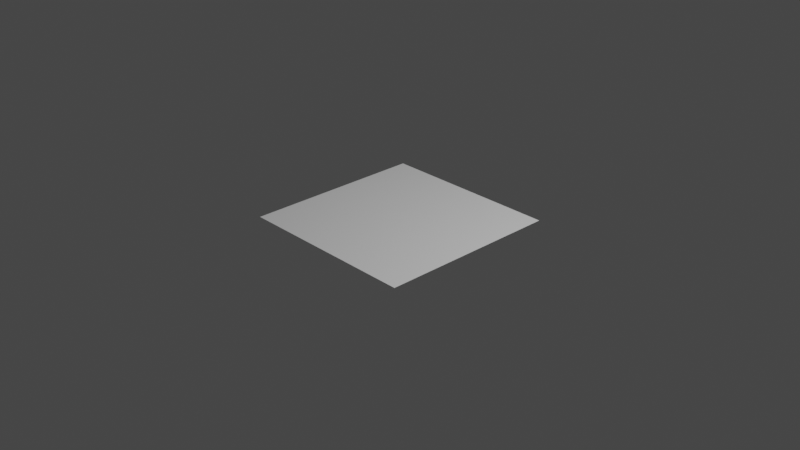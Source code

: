 # Source: ezpz.blend  (saved by Blender 3.5.10; exported with 4.5.12 LTS)
import bpy
from mathutils import Matrix  # noqa: F401  (used for matrix-valued properties, if any)

bpy.ops.wm.read_factory_settings(use_empty=True)
scene = bpy.context.scene
scene.name = 'Scene'

# ---- collections
col_collection = bpy.data.collections.new('Collection'); scene.collection.children.link(col_collection)

# ---- world
world_world = bpy.data.worlds.new('World'); scene.world = world_world
world_world.use_nodes = True; world_world.node_tree.nodes.clear()
_N = world_world.node_tree.nodes; _L = world_world.node_tree.links
n0 = _N.new('ShaderNodeOutputWorld'); n0.name = 'World Output'; n0.location = (300, 300)
n1 = _N.new('ShaderNodeBackground'); n1.name = 'Background'; n1.location = (10, 300)
n1.inputs[0].default_value = (0.05088, 0.05088, 0.05088, 1.0)
_L.new(n1.outputs[0], n0.inputs[0])
n0.is_active_output = True
world_world.color = (0.05088, 0.05088, 0.05088)
world_world.use_sun_shadow = False
world_world.sun_shadow_jitter_overblur = 0.0

# ---- cameras
cam_camera = bpy.data.cameras.new('Camera')
cam_camera.clip_end = 100.0
cam_camera.ortho_scale = 7.314

# ---- lights
light_light = bpy.data.lights.new('Light', 'POINT')
light_light.transmission_factor = 0.0
light_light.energy = 1000.0
light_light.shadow_soft_size = 0.1
light_light.shadow_maximum_resolution = 0.006
light_light.use_absolute_resolution = True

# ---- meshes
me_plane_004 = bpy.data.meshes.new('Plane.004')
me_plane_004.from_pydata([(-1.0, -1.0, 0.0), (1.0, -1.0, 0.0), (-1.0, 1.0, 0.0), (1.0, 1.0, 0.0), (-1.0, 0.0, 0.0), (0.0, -1.0, 0.0), (1.0, 0.0, 0.0), (0.0, 1.0, 0.0), (0.0, 0.0, 0.0), (-1.0, -0.5, 0.0), (0.5, -1.0, 0.0), (1.0, 0.5, 0.0), (-0.5, 1.0, 0.0), (-1.0, 0.5, 0.0), (-0.5, -1.0, 0.0), (1.0, -0.5, 0.0), (0.5, 1.0, 0.0), (0.0, 0.5, 0.0), (0.0, -0.5, 0.0), (-0.5, 0.0, 0.0), (0.5, 0.0, 0.0), (0.5, -0.5, 0.0), (-0.5, -0.5, 0.0), (-0.5, 0.5, 0.0), (0.5, 0.5, 0.0), (-1.0, -0.75, 0.0), (0.75, -1.0, 0.0), (1.0, 0.75, 0.0), (-0.75, 1.0, 0.0), (-1.0, 0.25, 0.0), (-0.25, -1.0, 0.0), (1.0, -0.25, 0.0), (0.25, 1.0, 0.0), (0.0, 0.75, 0.0), (0.0, -0.25, 0.0), (-0.75, 0.0, 0.0), (0.25, 0.0, 0.0), (-1.0, -0.25, 0.0), (0.25, -1.0, 0.0), (1.0, 0.25, 0.0), (-0.25, 1.0, 0.0), (-1.0, 0.75, 0.0), (-0.75, -1.0, 0.0), (1.0, -0.75, 0.0), (0.75, 1.0, 0.0), (0.0, 0.25, 0.0), (0.0, -0.75, 0.0), (-0.25, 0.0, 0.0), (0.75, 0.0, 0.0), (0.5, -0.25, 0.0), (0.5, -0.75, 0.0), (0.25, -0.5, 0.0), (0.75, -0.5, 0.0), (-0.5, -0.25, 0.0), (-0.5, -0.75, 0.0), (-0.75, -0.5, 0.0), (-0.25, -0.5, 0.0), (-0.5, 0.75, 0.0), (-0.5, 0.25, 0.0), (-0.75, 0.5, 0.0), (-0.25, 0.5, 0.0), (0.5, 0.75, 0.0), (0.5, 0.25, 0.0), (0.25, 0.5, 0.0), (0.75, 0.5, 0.0), (0.75, 0.25, 0.0), (0.25, 0.25, 0.0), (0.25, 0.75, 0.0), (-0.25, 0.25, 0.0), (-0.75, 0.25, 0.0), (-0.75, 0.75, 0.0), (-0.25, -0.75, 0.0), (-0.75, -0.75, 0.0), (-0.75, -0.25, 0.0), (0.75, -0.75, 0.0), (0.25, -0.75, 0.0), (0.25, -0.25, 0.0), (0.75, -0.25, 0.0), (-0.25, -0.25, 0.0), (-0.25, 0.75, 0.0), (0.75, 0.75, 0.0), (-1.0, -0.875, 0.0), (0.875, -1.0, 0.0), (1.0, 0.875, 0.0), (-0.875, 1.0, 0.0), (-1.0, 0.125, 0.0), (-0.125, -1.0, 0.0), (1.0, -0.125, 0.0), (0.125, 1.0, 0.0), (0.0, 0.875, 0.0), (0.0, -0.125, 0.0), (-0.875, 0.0, 0.0), (0.125, 0.0, 0.0), (-1.0, -0.375, 0.0), (0.375, -1.0, 0.0), (1.0, 0.375, 0.0), (-0.375, 1.0, 0.0), (-1.0, 0.625, 0.0), (-0.625, -1.0, 0.0), (1.0, -0.625, 0.0), (0.625, 1.0, 0.0), (0.0, 0.375, 0.0), (0.0, -0.625, 0.0), (-0.375, 0.0, 0.0), (0.625, 0.0, 0.0), (0.5, -0.125, 0.0), (0.5, -0.625, 0.0), (0.125, -0.5, 0.0), (0.625, -0.5, 0.0), (-0.5, -0.125, 0.0), (-0.5, -0.625, 0.0), (-0.875, -0.5, 0.0), (-0.375, -0.5, 0.0), (-0.5, 0.875, 0.0), (-0.5, 0.375, 0.0), (-0.875, 0.5, 0.0), (-0.375, 0.5, 0.0), (0.5, 0.875, 0.0), (0.5, 0.375, 0.0), (0.125, 0.5, 0.0), (0.625, 0.5, 0.0), (-1.0, -0.625, 0.0), (0.625, -1.0, 0.0), (1.0, 0.625, 0.0), (-0.625, 1.0, 0.0), (-1.0, 0.375, 0.0), (-0.375, -1.0, 0.0), (1.0, -0.375, 0.0), (0.375, 1.0, 0.0), (0.0, 0.625, 0.0), (0.0, -0.375, 0.0), (-0.625, 0.0, 0.0), (0.375, 0.0, 0.0), (-1.0, -0.125, 0.0), (0.125, -1.0, 0.0), (1.0, 0.125, 0.0), (-0.125, 1.0, 0.0), (-1.0, 0.875, 0.0), (-0.875, -1.0, 0.0), (1.0, -0.875, 0.0), (0.875, 1.0, 0.0), (0.0, 0.125, 0.0), (0.0, -0.875, 0.0), (-0.125, 0.0, 0.0), (0.875, 0.0, 0.0), (0.5, -0.375, 0.0), (0.5, -0.875, 0.0), (0.375, -0.5, 0.0), (0.875, -0.5, 0.0), (-0.5, -0.375, 0.0), (-0.5, -0.875, 0.0), (-0.625, -0.5, 0.0), (-0.125, -0.5, 0.0), (-0.5, 0.625, 0.0), (-0.5, 0.125, 0.0), (-0.625, 0.5, 0.0), (-0.125, 0.5, 0.0), (0.5, 0.625, 0.0), (0.5, 0.125, 0.0), (0.375, 0.5, 0.0), (0.875, 0.5, 0.0), (0.75, 0.375, 0.0), (0.75, 0.125, 0.0), (0.625, 0.25, 0.0), (0.875, 0.25, 0.0), (0.25, 0.375, 0.0), (0.25, 0.125, 0.0), (0.125, 0.25, 0.0), (0.375, 0.25, 0.0), (0.25, 0.875, 0.0), (0.25, 0.625, 0.0), (0.125, 0.75, 0.0), (0.375, 0.75, 0.0), (-0.25, 0.375, 0.0), (-0.25, 0.125, 0.0), (-0.375, 0.25, 0.0), (-0.125, 0.25, 0.0), (-0.75, 0.375, 0.0), (-0.75, 0.125, 0.0), (-0.875, 0.25, 0.0), (-0.625, 0.25, 0.0), (-0.75, 0.875, 0.0), (-0.75, 0.625, 0.0), (-0.875, 0.75, 0.0), (-0.625, 0.75, 0.0), (-0.25, -0.625, 0.0), (-0.25, -0.875, 0.0), (-0.375, -0.75, 0.0), (-0.125, -0.75, 0.0), (-0.75, -0.625, 0.0), (-0.75, -0.875, 0.0), (-0.875, -0.75, 0.0), (-0.625, -0.75, 0.0), (-0.75, -0.125, 0.0), (-0.75, -0.375, 0.0), (-0.875, -0.25, 0.0), (-0.625, -0.25, 0.0), (0.75, -0.625, 0.0), (0.75, -0.875, 0.0), (0.625, -0.75, 0.0), (0.875, -0.75, 0.0), (0.25, -0.625, 0.0), (0.25, -0.875, 0.0), (0.125, -0.75, 0.0), (0.375, -0.75, 0.0), (0.25, -0.125, 0.0), (0.25, -0.375, 0.0), (0.125, -0.25, 0.0), (0.375, -0.25, 0.0), (0.75, -0.125, 0.0), (0.75, -0.375, 0.0), (0.625, -0.25, 0.0), (0.875, -0.25, 0.0), (-0.25, -0.125, 0.0), (-0.25, -0.375, 0.0), (-0.375, -0.25, 0.0), (-0.125, -0.25, 0.0), (-0.25, 0.875, 0.0), (-0.25, 0.625, 0.0), (-0.375, 0.75, 0.0), (-0.125, 0.75, 0.0), (0.75, 0.875, 0.0), (0.75, 0.625, 0.0), (0.625, 0.75, 0.0), (0.875, 0.75, 0.0), (0.875, 0.625, 0.0), (0.625, 0.625, 0.0), (0.625, 0.875, 0.0), (-0.125, 0.625, 0.0), (-0.375, 0.625, 0.0), (-0.375, 0.875, 0.0), (-0.125, -0.375, 0.0), (-0.375, -0.375, 0.0), (-0.375, -0.125, 0.0), (0.875, -0.375, 0.0), (0.625, -0.375, 0.0), (0.625, -0.125, 0.0), (0.375, -0.375, 0.0), (0.125, -0.375, 0.0), (0.125, -0.125, 0.0), (0.375, -0.875, 0.0), (0.125, -0.875, 0.0), (0.125, -0.625, 0.0), (0.875, -0.875, 0.0), (0.625, -0.875, 0.0), (0.625, -0.625, 0.0), (-0.625, -0.375, 0.0), (-0.875, -0.375, 0.0), (-0.875, -0.125, 0.0), (-0.625, -0.875, 0.0), (-0.875, -0.875, 0.0), (-0.875, -0.625, 0.0), (-0.125, -0.875, 0.0), (-0.375, -0.875, 0.0), (-0.375, -0.625, 0.0), (-0.625, 0.625, 0.0), (-0.875, 0.625, 0.0), (-0.875, 0.875, 0.0), (-0.625, 0.125, 0.0), (-0.875, 0.125, 0.0), (-0.875, 0.375, 0.0), (-0.125, 0.125, 0.0), (-0.375, 0.125, 0.0), (-0.375, 0.375, 0.0), (0.375, 0.625, 0.0), (0.125, 0.625, 0.0), (0.125, 0.875, 0.0), (0.375, 0.125, 0.0), (0.125, 0.125, 0.0), (0.125, 0.375, 0.0), (0.875, 0.125, 0.0), (0.625, 0.125, 0.0), (0.625, 0.375, 0.0), (0.875, 0.375, 0.0), (0.375, 0.375, 0.0), (0.375, 0.875, 0.0), (-0.125, 0.375, 0.0), (-0.625, 0.375, 0.0), (-0.625, 0.875, 0.0), (-0.125, -0.625, 0.0), (-0.625, -0.625, 0.0), (-0.625, -0.125, 0.0), (0.875, -0.625, 0.0), (0.375, -0.625, 0.0), (0.375, -0.125, 0.0), (0.875, -0.125, 0.0), (-0.125, -0.125, 0.0), (-0.125, 0.875, 0.0), (0.875, 0.875, 0.0), (0.9375, 0.9375, 0.0), (-0.0625, 0.9375, 0.0), (-0.0625, -0.0625, 0.0), (0.9375, -0.0625, 0.0), (0.4375, -0.0625, 0.0), (0.4375, -0.5625, 0.0), (0.9375, -0.5625, 0.0), (-0.5625, -0.0625, 0.0), (-0.5625, -0.5625, 0.0), (-0.0625, -0.5625, 0.0), (-0.5625, 0.9375, 0.0), (-0.5625, 0.4375, 0.0), (-0.0625, 0.4375, 0.0), (0.4375, 0.9375, 0.0), (0.4375, 0.4375, 0.0), (0.9375, 0.4375, 0.0), (0.6875, 0.4375, 0.0), (0.6875, 0.1875, 0.0), (0.9375, 0.1875, 0.0), (0.1875, 0.4375, 0.0), (0.1875, 0.1875, 0.0), (0.4375, 0.1875, 0.0), (0.1875, 0.9375, 0.0), (0.1875, 0.6875, 0.0), (0.4375, 0.6875, 0.0), (-0.3125, 0.4375, 0.0), (-0.3125, 0.1875, 0.0), (-0.0625, 0.1875, 0.0), (-0.8125, 0.4375, 0.0), (-0.8125, 0.1875, 0.0), (-0.5625, 0.1875, 0.0), (-0.8125, 0.9375, 0.0), (-0.8125, 0.6875, 0.0), (-0.5625, 0.6875, 0.0), (-0.3125, -0.5625, 0.0), (-0.3125, -0.8125, 0.0), (-0.0625, -0.8125, 0.0), (-0.8125, -0.5625, 0.0), (-0.8125, -0.8125, 0.0), (-0.5625, -0.8125, 0.0), (-0.8125, -0.0625, 0.0), (-0.8125, -0.3125, 0.0), (-0.5625, -0.3125, 0.0), (0.6875, -0.5625, 0.0), (0.6875, -0.8125, 0.0), (0.9375, -0.8125, 0.0), (0.1875, -0.5625, 0.0), (0.1875, -0.8125, 0.0), (0.4375, -0.8125, 0.0), (0.1875, -0.0625, 0.0), (0.1875, -0.3125, 0.0), (0.4375, -0.3125, 0.0), (0.6875, -0.0625, 0.0), (0.6875, -0.3125, 0.0), (0.9375, -0.3125, 0.0), (-0.3125, -0.0625, 0.0), (-0.3125, -0.3125, 0.0), (-0.0625, -0.3125, 0.0), (-0.3125, 0.9375, 0.0), (-0.3125, 0.6875, 0.0), (-0.0625, 0.6875, 0.0), (0.6875, 0.9375, 0.0), (0.6875, 0.6875, 0.0), (0.9375, 0.6875, 0.0), (0.8125, 0.6875, 0.0), (0.8125, 0.5625, 0.0), (0.9375, 0.5625, 0.0), (0.5625, 0.6875, 0.0), (0.5625, 0.5625, 0.0), (0.6875, 0.5625, 0.0), (0.5625, 0.9375, 0.0), (0.5625, 0.8125, 0.0), (0.6875, 0.8125, 0.0), (-0.1875, 0.6875, 0.0), (-0.1875, 0.5625, 0.0), (-0.0625, 0.5625, 0.0), (-0.4375, 0.6875, 0.0), (-0.4375, 0.5625, 0.0), (-0.3125, 0.5625, 0.0), (-0.4375, 0.9375, 0.0), (-0.4375, 0.8125, 0.0), (-0.3125, 0.8125, 0.0), (-0.1875, -0.3125, 0.0), (-0.1875, -0.4375, 0.0), (-0.0625, -0.4375, 0.0), (-0.4375, -0.3125, 0.0), (-0.4375, -0.4375, 0.0), (-0.3125, -0.4375, 0.0), (-0.4375, -0.0625, 0.0), (-0.4375, -0.1875, 0.0), (-0.3125, -0.1875, 0.0), (0.8125, -0.3125, 0.0), (0.8125, -0.4375, 0.0), (0.9375, -0.4375, 0.0), (0.5625, -0.3125, 0.0), (0.5625, -0.4375, 0.0), (0.6875, -0.4375, 0.0), (0.5625, -0.0625, 0.0), (0.5625, -0.1875, 0.0), (0.6875, -0.1875, 0.0), (0.3125, -0.3125, 0.0), (0.3125, -0.4375, 0.0), (0.4375, -0.4375, 0.0), (0.0625, -0.3125, 0.0), (0.0625, -0.4375, 0.0), (0.1875, -0.4375, 0.0), (0.0625, -0.0625, 0.0), (0.0625, -0.1875, 0.0), (0.1875, -0.1875, 0.0), (0.3125, -0.8125, 0.0), (0.3125, -0.9375, 0.0), (0.4375, -0.9375, 0.0), (0.0625, -0.8125, 0.0), (0.0625, -0.9375, 0.0), (0.1875, -0.9375, 0.0), (0.0625, -0.5625, 0.0), (0.0625, -0.6875, 0.0), (0.1875, -0.6875, 0.0), (0.8125, -0.8125, 0.0), (0.8125, -0.9375, 0.0), (0.9375, -0.9375, 0.0), (0.5625, -0.8125, 0.0), (0.5625, -0.9375, 0.0), (0.6875, -0.9375, 0.0), (0.5625, -0.5625, 0.0), (0.5625, -0.6875, 0.0), (0.6875, -0.6875, 0.0), (-0.6875, -0.3125, 0.0), (-0.6875, -0.4375, 0.0), (-0.5625, -0.4375, 0.0), (-0.9375, -0.3125, 0.0), (-0.9375, -0.4375, 0.0), (-0.8125, -0.4375, 0.0), (-0.9375, -0.0625, 0.0), (-0.9375, -0.1875, 0.0), (-0.8125, -0.1875, 0.0), (-0.6875, -0.8125, 0.0), (-0.6875, -0.9375, 0.0), (-0.5625, -0.9375, 0.0), (-0.9375, -0.8125, 0.0), (-0.9375, -0.9375, 0.0), (-0.8125, -0.9375, 0.0), (-0.9375, -0.5625, 0.0), (-0.9375, -0.6875, 0.0), (-0.8125, -0.6875, 0.0), (-0.1875, -0.8125, 0.0), (-0.1875, -0.9375, 0.0), (-0.0625, -0.9375, 0.0), (-0.4375, -0.8125, 0.0), (-0.4375, -0.9375, 0.0), (-0.3125, -0.9375, 0.0), (-0.4375, -0.5625, 0.0), (-0.4375, -0.6875, 0.0), (-0.3125, -0.6875, 0.0), (-0.6875, 0.6875, 0.0), (-0.6875, 0.5625, 0.0), (-0.5625, 0.5625, 0.0), (-0.9375, 0.6875, 0.0), (-0.9375, 0.5625, 0.0), (-0.8125, 0.5625, 0.0), (-0.9375, 0.9375, 0.0), (-0.9375, 0.8125, 0.0), (-0.8125, 0.8125, 0.0), (-0.6875, 0.1875, 0.0), (-0.6875, 0.0625, 0.0), (-0.5625, 0.0625, 0.0), (-0.9375, 0.1875, 0.0), (-0.9375, 0.0625, 0.0), (-0.8125, 0.0625, 0.0), (-0.9375, 0.4375, 0.0), (-0.9375, 0.3125, 0.0), (-0.8125, 0.3125, 0.0), (-0.1875, 0.1875, 0.0), (-0.1875, 0.0625, 0.0), (-0.0625, 0.0625, 0.0), (-0.4375, 0.1875, 0.0), (-0.4375, 0.0625, 0.0), (-0.3125, 0.0625, 0.0), (-0.4375, 0.4375, 0.0), (-0.4375, 0.3125, 0.0), (-0.3125, 0.3125, 0.0), (0.3125, 0.6875, 0.0), (0.3125, 0.5625, 0.0), (0.4375, 0.5625, 0.0), (0.0625, 0.6875, 0.0), (0.0625, 0.5625, 0.0), (0.1875, 0.5625, 0.0), (0.0625, 0.9375, 0.0), (0.0625, 0.8125, 0.0), (0.1875, 0.8125, 0.0), (0.3125, 0.1875, 0.0), (0.3125, 0.0625, 0.0), (0.4375, 0.0625, 0.0), (0.0625, 0.1875, 0.0), (0.0625, 0.0625, 0.0), (0.1875, 0.0625, 0.0), (0.0625, 0.4375, 0.0), (0.0625, 0.3125, 0.0), (0.1875, 0.3125, 0.0), (0.8125, 0.1875, 0.0), (0.8125, 0.0625, 0.0), (0.9375, 0.0625, 0.0), (0.5625, 0.1875, 0.0), (0.5625, 0.0625, 0.0), (0.6875, 0.0625, 0.0), (0.5625, 0.4375, 0.0), (0.5625, 0.3125, 0.0), (0.6875, 0.3125, 0.0), (0.8125, 0.4375, 0.0), (0.8125, 0.3125, 0.0), (0.9375, 0.3125, 0.0), (0.3125, 0.4375, 0.0), (0.3125, 0.3125, 0.0), (0.4375, 0.3125, 0.0), (0.3125, 0.9375, 0.0), (0.3125, 0.8125, 0.0), (0.4375, 0.8125, 0.0), (-0.1875, 0.4375, 0.0), (-0.1875, 0.3125, 0.0), (-0.0625, 0.3125, 0.0), (-0.6875, 0.4375, 0.0), (-0.6875, 0.3125, 0.0), (-0.5625, 0.3125, 0.0), (-0.6875, 0.9375, 0.0), (-0.6875, 0.8125, 0.0), (-0.5625, 0.8125, 0.0), (-0.1875, -0.5625, 0.0), (-0.1875, -0.6875, 0.0), (-0.0625, -0.6875, 0.0), (-0.6875, -0.5625, 0.0), (-0.6875, -0.6875, 0.0), (-0.5625, -0.6875, 0.0), (-0.6875, -0.0625, 0.0), (-0.6875, -0.1875, 0.0), (-0.5625, -0.1875, 0.0), (0.8125, -0.5625, 0.0), (0.8125, -0.6875, 0.0), (0.9375, -0.6875, 0.0), (0.3125, -0.5625, 0.0), (0.3125, -0.6875, 0.0), (0.4375, -0.6875, 0.0), (0.3125, -0.0625, 0.0), (0.3125, -0.1875, 0.0), (0.4375, -0.1875, 0.0), (0.8125, -0.0625, 0.0), (0.8125, -0.1875, 0.0), (0.9375, -0.1875, 0.0), (-0.1875, -0.0625, 0.0), (-0.1875, -0.1875, 0.0), (-0.0625, -0.1875, 0.0), (-0.1875, 0.9375, 0.0), (-0.1875, 0.8125, 0.0), (-0.0625, 0.8125, 0.0), (0.8125, 0.9375, 0.0), (0.8125, 0.8125, 0.0), (0.9375, 0.8125, 0.0)], [], [(287, 89, 290), (286, 90, 291), (285, 87, 292), (284, 105, 293), (283, 106, 294), (282, 99, 295), (281, 109, 296), (280, 110, 297), (279, 102, 298), (278, 113, 299), (277, 114, 300), (276, 101, 301), (275, 117, 302), (274, 118, 303), (273, 95, 304), (272, 161, 305), (271, 162, 306), (270, 135, 307), (269, 165, 308), (268, 166, 309), (267, 158, 310), (266, 169, 311), (265, 170, 312), (264, 157, 313), (263, 173, 314), (262, 174, 315), (261, 141, 316), (260, 177, 317), (259, 178, 318), (258, 154, 319), (257, 181, 320), (256, 182, 321), (255, 153, 322), (254, 185, 323), (253, 186, 324), (252, 142, 325), (251, 189, 326), (250, 190, 327), (249, 150, 328), (248, 193, 329), (247, 194, 330), (246, 149, 331), (245, 197, 332), (244, 198, 333), (243, 139, 334), (242, 201, 335), (241, 202, 336), (240, 146, 337), (239, 205, 338), (238, 206, 339), (237, 145, 340), (236, 209, 341), (235, 210, 342), (234, 127, 343), (233, 213, 344), (232, 214, 345), (231, 130, 346), (230, 217, 347), (229, 218, 348), (228, 129, 349), (227, 221, 350), (226, 222, 351), (225, 123, 352), (222, 225, 353), (64, 160, 354), (160, 11, 355), (157, 226, 356), (24, 120, 357), (120, 64, 358), (117, 227, 359), (61, 223, 360), (223, 80, 361), (218, 228, 362), (60, 156, 363), (156, 17, 364), (153, 229, 365), (23, 116, 366), (116, 60, 367), (113, 230, 368), (57, 219, 369), (219, 79, 370), (214, 231, 371), (56, 152, 372), (152, 18, 373), (149, 232, 374), (22, 112, 375), (112, 56, 376), (109, 233, 377), (53, 215, 378), (215, 78, 379), (210, 234, 380), (52, 148, 381), (148, 15, 382), (145, 235, 383), (21, 108, 384), (108, 52, 385), (105, 236, 386), (49, 211, 387), (211, 77, 388), (206, 237, 389), (51, 147, 390), (147, 21, 391), (130, 238, 392), (18, 107, 393), (107, 51, 394), (90, 239, 395), (34, 207, 396), (207, 76, 397), (202, 240, 398), (38, 94, 399), (94, 10, 400), (142, 241, 401), (5, 134, 402), (134, 38, 403), (102, 242, 404), (46, 203, 405), (203, 75, 406), (198, 243, 407), (26, 82, 408), (82, 1, 409), (146, 244, 410), (10, 122, 411), (122, 26, 412), (106, 245, 413), (50, 199, 414), (199, 74, 415), (194, 246, 416), (55, 151, 417), (151, 22, 418), (93, 247, 419), (9, 111, 420), (111, 55, 421), (133, 248, 422), (37, 195, 423), (195, 73, 424), (190, 249, 425), (42, 98, 426), (98, 14, 427), (81, 250, 428), (0, 138, 429), (138, 42, 430), (121, 251, 431), (25, 191, 432), (191, 72, 433), (186, 252, 434), (30, 86, 435), (86, 5, 436), (150, 253, 437), (14, 126, 438), (126, 30, 439), (110, 254, 440), (54, 187, 441), (187, 71, 442), (182, 255, 443), (59, 155, 444), (155, 23, 445), (97, 256, 446), (13, 115, 447), (115, 59, 448), (137, 257, 449), (41, 183, 450), (183, 70, 451), (178, 258, 452), (35, 131, 453), (131, 19, 454), (85, 259, 455), (4, 91, 456), (91, 35, 457), (125, 260, 458), (29, 179, 459), (179, 69, 460), (174, 261, 461), (47, 143, 462), (143, 8, 463), (154, 262, 464), (19, 103, 465), (103, 47, 466), (114, 263, 467), (58, 175, 468), (175, 68, 469), (170, 264, 470), (63, 159, 471), (159, 24, 472), (129, 265, 473), (17, 119, 474), (119, 63, 475), (89, 266, 476), (33, 171, 477), (171, 67, 478), (166, 267, 479), (36, 132, 480), (132, 20, 481), (141, 268, 482), (8, 92, 483), (92, 36, 484), (101, 269, 485), (45, 167, 486), (167, 66, 487), (162, 270, 488), (48, 144, 489), (144, 6, 490), (158, 271, 491), (20, 104, 492), (104, 48, 493), (118, 272, 494), (62, 163, 495), (163, 65, 496), (161, 273, 497), (65, 164, 498), (164, 39, 499), (165, 274, 500), (66, 168, 501), (168, 62, 502), (169, 275, 503), (67, 172, 504), (172, 61, 505), (173, 276, 506), (68, 176, 507), (176, 45, 508), (177, 277, 509), (69, 180, 510), (180, 58, 511), (181, 278, 512), (70, 184, 513), (184, 57, 514), (185, 279, 515), (71, 188, 516), (188, 46, 517), (189, 280, 518), (72, 192, 519), (192, 54, 520), (193, 281, 521), (73, 196, 522), (196, 53, 523), (197, 282, 524), (74, 200, 525), (200, 43, 526), (201, 283, 527), (75, 204, 528), (204, 50, 529), (205, 284, 530), (76, 208, 531), (208, 49, 532), (209, 285, 533), (77, 212, 534), (212, 31, 535), (213, 286, 536), (78, 216, 537), (216, 34, 538), (217, 287, 539), (79, 220, 540), (220, 33, 541), (221, 288, 542), (80, 224, 543), (224, 27, 544), (288, 83, 289), (83, 3, 289), (3, 140, 289), (140, 288, 289), (89, 7, 290), (7, 136, 290), (136, 287, 290), (90, 8, 291), (8, 143, 291), (143, 286, 291), (87, 6, 292), (6, 144, 292), (144, 285, 292), (105, 20, 293), (20, 132, 293), (132, 284, 293), (106, 21, 294), (21, 147, 294), (147, 283, 294), (99, 15, 295), (15, 148, 295), (148, 282, 295), (109, 19, 296), (19, 131, 296), (131, 281, 296), (110, 22, 297), (22, 151, 297), (151, 280, 297), (102, 18, 298), (18, 152, 298), (152, 279, 298), (113, 12, 299), (12, 124, 299), (124, 278, 299), (114, 23, 300), (23, 155, 300), (155, 277, 300), (101, 17, 301), (17, 156, 301), (156, 276, 301), (117, 16, 302), (16, 128, 302), (128, 275, 302), (118, 24, 303), (24, 159, 303), (159, 274, 303), (95, 11, 304), (11, 160, 304), (160, 273, 304), (161, 64, 305), (64, 120, 305), (120, 272, 305), (162, 65, 306), (65, 163, 306), (163, 271, 306), (135, 39, 307), (39, 164, 307), (164, 270, 307), (165, 63, 308), (63, 119, 308), (119, 269, 308), (166, 66, 309), (66, 167, 309), (167, 268, 309), (158, 62, 310), (62, 168, 310), (168, 267, 310), (169, 32, 311), (32, 88, 311), (88, 266, 311), (170, 67, 312), (67, 171, 312), (171, 265, 312), (157, 61, 313), (61, 172, 313), (172, 264, 313), (173, 60, 314), (60, 116, 314), (116, 263, 314), (174, 68, 315), (68, 175, 315), (175, 262, 315), (141, 45, 316), (45, 176, 316), (176, 261, 316), (177, 59, 317), (59, 115, 317), (115, 260, 317), (178, 69, 318), (69, 179, 318), (179, 259, 318), (154, 58, 319), (58, 180, 319), (180, 258, 319), (181, 28, 320), (28, 84, 320), (84, 257, 320), (182, 70, 321), (70, 183, 321), (183, 256, 321), (153, 57, 322), (57, 184, 322), (184, 255, 322), (185, 56, 323), (56, 112, 323), (112, 254, 323), (186, 71, 324), (71, 187, 324), (187, 253, 324), (142, 46, 325), (46, 188, 325), (188, 252, 325), (189, 55, 326), (55, 111, 326), (111, 251, 326), (190, 72, 327), (72, 191, 327), (191, 250, 327), (150, 54, 328), (54, 192, 328), (192, 249, 328), (193, 35, 329), (35, 91, 329), (91, 248, 329), (194, 73, 330), (73, 195, 330), (195, 247, 330), (149, 53, 331), (53, 196, 331), (196, 246, 331), (197, 52, 332), (52, 108, 332), (108, 245, 332), (198, 74, 333), (74, 199, 333), (199, 244, 333), (139, 43, 334), (43, 200, 334), (200, 243, 334), (201, 51, 335), (51, 107, 335), (107, 242, 335), (202, 75, 336), (75, 203, 336), (203, 241, 336), (146, 50, 337), (50, 204, 337), (204, 240, 337), (205, 36, 338), (36, 92, 338), (92, 239, 338), (206, 76, 339), (76, 207, 339), (207, 238, 339), (145, 49, 340), (49, 208, 340), (208, 237, 340), (209, 48, 341), (48, 104, 341), (104, 236, 341), (210, 77, 342), (77, 211, 342), (211, 235, 342), (127, 31, 343), (31, 212, 343), (212, 234, 343), (213, 47, 344), (47, 103, 344), (103, 233, 344), (214, 78, 345), (78, 215, 345), (215, 232, 345), (130, 34, 346), (34, 216, 346), (216, 231, 346), (217, 40, 347), (40, 96, 347), (96, 230, 347), (218, 79, 348), (79, 219, 348), (219, 229, 348), (129, 33, 349), (33, 220, 349), (220, 228, 349), (221, 44, 350), (44, 100, 350), (100, 227, 350), (222, 80, 351), (80, 223, 351), (223, 226, 351), (123, 27, 352), (27, 224, 352), (224, 225, 352), (225, 224, 353), (224, 80, 353), (80, 222, 353), (160, 225, 354), (225, 222, 354), (222, 64, 354), (11, 123, 355), (123, 225, 355), (225, 160, 355), (226, 223, 356), (223, 61, 356), (61, 157, 356), (120, 226, 357), (226, 157, 357), (157, 24, 357), (64, 222, 358), (222, 226, 358), (226, 120, 358), (227, 100, 359), (100, 16, 359), (16, 117, 359), (223, 227, 360), (227, 117, 360), (117, 61, 360), (80, 221, 361), (221, 227, 361), (227, 223, 361), (228, 220, 362), (220, 79, 362), (79, 218, 362), (156, 228, 363), (228, 218, 363), (218, 60, 363), (17, 129, 364), (129, 228, 364), (228, 156, 364), (229, 219, 365), (219, 57, 365), (57, 153, 365), (116, 229, 366), (229, 153, 366), (153, 23, 366), (60, 218, 367), (218, 229, 367), (229, 116, 367), (230, 96, 368), (96, 12, 368), (12, 113, 368), (219, 230, 369), (230, 113, 369), (113, 57, 369), (79, 217, 370), (217, 230, 370), (230, 219, 370), (231, 216, 371), (216, 78, 371), (78, 214, 371), (152, 231, 372), (231, 214, 372), (214, 56, 372), (18, 130, 373), (130, 231, 373), (231, 152, 373), (232, 215, 374), (215, 53, 374), (53, 149, 374), (112, 232, 375), (232, 149, 375), (149, 22, 375), (56, 214, 376), (214, 232, 376), (232, 112, 376), (233, 103, 377), (103, 19, 377), (19, 109, 377), (215, 233, 378), (233, 109, 378), (109, 53, 378), (78, 213, 379), (213, 233, 379), (233, 215, 379), (234, 212, 380), (212, 77, 380), (77, 210, 380), (148, 234, 381), (234, 210, 381), (210, 52, 381), (15, 127, 382), (127, 234, 382), (234, 148, 382), (235, 211, 383), (211, 49, 383), (49, 145, 383), (108, 235, 384), (235, 145, 384), (145, 21, 384), (52, 210, 385), (210, 235, 385), (235, 108, 385), (236, 104, 386), (104, 20, 386), (20, 105, 386), (211, 236, 387), (236, 105, 387), (105, 49, 387), (77, 209, 388), (209, 236, 388), (236, 211, 388), (237, 208, 389), (208, 76, 389), (76, 206, 389), (147, 237, 390), (237, 206, 390), (206, 51, 390), (21, 145, 391), (145, 237, 391), (237, 147, 391), (238, 207, 392), (207, 34, 392), (34, 130, 392), (107, 238, 393), (238, 130, 393), (130, 18, 393), (51, 206, 394), (206, 238, 394), (238, 107, 394), (239, 92, 395), (92, 8, 395), (8, 90, 395), (207, 239, 396), (239, 90, 396), (90, 34, 396), (76, 205, 397), (205, 239, 397), (239, 207, 397), (240, 204, 398), (204, 75, 398), (75, 202, 398), (94, 240, 399), (240, 202, 399), (202, 38, 399), (10, 146, 400), (146, 240, 400), (240, 94, 400), (241, 203, 401), (203, 46, 401), (46, 142, 401), (134, 241, 402), (241, 142, 402), (142, 5, 402), (38, 202, 403), (202, 241, 403), (241, 134, 403), (242, 107, 404), (107, 18, 404), (18, 102, 404), (203, 242, 405), (242, 102, 405), (102, 46, 405), (75, 201, 406), (201, 242, 406), (242, 203, 406), (243, 200, 407), (200, 74, 407), (74, 198, 407), (82, 243, 408), (243, 198, 408), (198, 26, 408), (1, 139, 409), (139, 243, 409), (243, 82, 409), (244, 199, 410), (199, 50, 410), (50, 146, 410), (122, 244, 411), (244, 146, 411), (146, 10, 411), (26, 198, 412), (198, 244, 412), (244, 122, 412), (245, 108, 413), (108, 21, 413), (21, 106, 413), (199, 245, 414), (245, 106, 414), (106, 50, 414), (74, 197, 415), (197, 245, 415), (245, 199, 415), (246, 196, 416), (196, 73, 416), (73, 194, 416), (151, 246, 417), (246, 194, 417), (194, 55, 417), (22, 149, 418), (149, 246, 418), (246, 151, 418), (247, 195, 419), (195, 37, 419), (37, 93, 419), (111, 247, 420), (247, 93, 420), (93, 9, 420), (55, 194, 421), (194, 247, 421), (247, 111, 421), (248, 91, 422), (91, 4, 422), (4, 133, 422), (195, 248, 423), (248, 133, 423), (133, 37, 423), (73, 193, 424), (193, 248, 424), (248, 195, 424), (249, 192, 425), (192, 72, 425), (72, 190, 425), (98, 249, 426), (249, 190, 426), (190, 42, 426), (14, 150, 427), (150, 249, 427), (249, 98, 427), (250, 191, 428), (191, 25, 428), (25, 81, 428), (138, 250, 429), (250, 81, 429), (81, 0, 429), (42, 190, 430), (190, 250, 430), (250, 138, 430), (251, 111, 431), (111, 9, 431), (9, 121, 431), (191, 251, 432), (251, 121, 432), (121, 25, 432), (72, 189, 433), (189, 251, 433), (251, 191, 433), (252, 188, 434), (188, 71, 434), (71, 186, 434), (86, 252, 435), (252, 186, 435), (186, 30, 435), (5, 142, 436), (142, 252, 436), (252, 86, 436), (253, 187, 437), (187, 54, 437), (54, 150, 437), (126, 253, 438), (253, 150, 438), (150, 14, 438), (30, 186, 439), (186, 253, 439), (253, 126, 439), (254, 112, 440), (112, 22, 440), (22, 110, 440), (187, 254, 441), (254, 110, 441), (110, 54, 441), (71, 185, 442), (185, 254, 442), (254, 187, 442), (255, 184, 443), (184, 70, 443), (70, 182, 443), (155, 255, 444), (255, 182, 444), (182, 59, 444), (23, 153, 445), (153, 255, 445), (255, 155, 445), (256, 183, 446), (183, 41, 446), (41, 97, 446), (115, 256, 447), (256, 97, 447), (97, 13, 447), (59, 182, 448), (182, 256, 448), (256, 115, 448), (257, 84, 449), (84, 2, 449), (2, 137, 449), (183, 257, 450), (257, 137, 450), (137, 41, 450), (70, 181, 451), (181, 257, 451), (257, 183, 451), (258, 180, 452), (180, 69, 452), (69, 178, 452), (131, 258, 453), (258, 178, 453), (178, 35, 453), (19, 154, 454), (154, 258, 454), (258, 131, 454), (259, 179, 455), (179, 29, 455), (29, 85, 455), (91, 259, 456), (259, 85, 456), (85, 4, 456), (35, 178, 457), (178, 259, 457), (259, 91, 457), (260, 115, 458), (115, 13, 458), (13, 125, 458), (179, 260, 459), (260, 125, 459), (125, 29, 459), (69, 177, 460), (177, 260, 460), (260, 179, 460), (261, 176, 461), (176, 68, 461), (68, 174, 461), (143, 261, 462), (261, 174, 462), (174, 47, 462), (8, 141, 463), (141, 261, 463), (261, 143, 463), (262, 175, 464), (175, 58, 464), (58, 154, 464), (103, 262, 465), (262, 154, 465), (154, 19, 465), (47, 174, 466), (174, 262, 466), (262, 103, 466), (263, 116, 467), (116, 23, 467), (23, 114, 467), (175, 263, 468), (263, 114, 468), (114, 58, 468), (68, 173, 469), (173, 263, 469), (263, 175, 469), (264, 172, 470), (172, 67, 470), (67, 170, 470), (159, 264, 471), (264, 170, 471), (170, 63, 471), (24, 157, 472), (157, 264, 472), (264, 159, 472), (265, 171, 473), (171, 33, 473), (33, 129, 473), (119, 265, 474), (265, 129, 474), (129, 17, 474), (63, 170, 475), (170, 265, 475), (265, 119, 475), (266, 88, 476), (88, 7, 476), (7, 89, 476), (171, 266, 477), (266, 89, 477), (89, 33, 477), (67, 169, 478), (169, 266, 478), (266, 171, 478), (267, 168, 479), (168, 66, 479), (66, 166, 479), (132, 267, 480), (267, 166, 480), (166, 36, 480), (20, 158, 481), (158, 267, 481), (267, 132, 481), (268, 167, 482), (167, 45, 482), (45, 141, 482), (92, 268, 483), (268, 141, 483), (141, 8, 483), (36, 166, 484), (166, 268, 484), (268, 92, 484), (269, 119, 485), (119, 17, 485), (17, 101, 485), (167, 269, 486), (269, 101, 486), (101, 45, 486), (66, 165, 487), (165, 269, 487), (269, 167, 487), (270, 164, 488), (164, 65, 488), (65, 162, 488), (144, 270, 489), (270, 162, 489), (162, 48, 489), (6, 135, 490), (135, 270, 490), (270, 144, 490), (271, 163, 491), (163, 62, 491), (62, 158, 491), (104, 271, 492), (271, 158, 492), (158, 20, 492), (48, 162, 493), (162, 271, 493), (271, 104, 493), (272, 120, 494), (120, 24, 494), (24, 118, 494), (163, 272, 495), (272, 118, 495), (118, 62, 495), (65, 161, 496), (161, 272, 496), (272, 163, 496), (273, 160, 497), (160, 64, 497), (64, 161, 497), (164, 273, 498), (273, 161, 498), (161, 65, 498), (39, 95, 499), (95, 273, 499), (273, 164, 499), (274, 159, 500), (159, 63, 500), (63, 165, 500), (168, 274, 501), (274, 165, 501), (165, 66, 501), (62, 118, 502), (118, 274, 502), (274, 168, 502), (275, 128, 503), (128, 32, 503), (32, 169, 503), (172, 275, 504), (275, 169, 504), (169, 67, 504), (61, 117, 505), (117, 275, 505), (275, 172, 505), (276, 156, 506), (156, 60, 506), (60, 173, 506), (176, 276, 507), (276, 173, 507), (173, 68, 507), (45, 101, 508), (101, 276, 508), (276, 176, 508), (277, 155, 509), (155, 59, 509), (59, 177, 509), (180, 277, 510), (277, 177, 510), (177, 69, 510), (58, 114, 511), (114, 277, 511), (277, 180, 511), (278, 124, 512), (124, 28, 512), (28, 181, 512), (184, 278, 513), (278, 181, 513), (181, 70, 513), (57, 113, 514), (113, 278, 514), (278, 184, 514), (279, 152, 515), (152, 56, 515), (56, 185, 515), (188, 279, 516), (279, 185, 516), (185, 71, 516), (46, 102, 517), (102, 279, 517), (279, 188, 517), (280, 151, 518), (151, 55, 518), (55, 189, 518), (192, 280, 519), (280, 189, 519), (189, 72, 519), (54, 110, 520), (110, 280, 520), (280, 192, 520), (281, 131, 521), (131, 35, 521), (35, 193, 521), (196, 281, 522), (281, 193, 522), (193, 73, 522), (53, 109, 523), (109, 281, 523), (281, 196, 523), (282, 148, 524), (148, 52, 524), (52, 197, 524), (200, 282, 525), (282, 197, 525), (197, 74, 525), (43, 99, 526), (99, 282, 526), (282, 200, 526), (283, 147, 527), (147, 51, 527), (51, 201, 527), (204, 283, 528), (283, 201, 528), (201, 75, 528), (50, 106, 529), (106, 283, 529), (283, 204, 529), (284, 132, 530), (132, 36, 530), (36, 205, 530), (208, 284, 531), (284, 205, 531), (205, 76, 531), (49, 105, 532), (105, 284, 532), (284, 208, 532), (285, 144, 533), (144, 48, 533), (48, 209, 533), (212, 285, 534), (285, 209, 534), (209, 77, 534), (31, 87, 535), (87, 285, 535), (285, 212, 535), (286, 143, 536), (143, 47, 536), (47, 213, 536), (216, 286, 537), (286, 213, 537), (213, 78, 537), (34, 90, 538), (90, 286, 538), (286, 216, 538), (287, 136, 539), (136, 40, 539), (40, 217, 539), (220, 287, 540), (287, 217, 540), (217, 79, 540), (33, 89, 541), (89, 287, 541), (287, 220, 541), (288, 140, 542), (140, 44, 542), (44, 221, 542), (224, 288, 543), (288, 221, 543), (221, 80, 543), (27, 83, 544), (83, 288, 544), (288, 224, 544)])
_uv = me_plane_004.uv_layers.new(name='UVMap')
_uv.uv.foreach_set('vector', [0.4375, 0.9375, 0.5, 0.9375, 0.4688, 0.9688, 0.4375, 0.4375, 0.5, 0.4375, 0.4688, 0.4688, 0.9375, 0.4375, 1.0, 0.4375, 0.9688, 0.4688, 0.6875, 0.4375, 0.75, 0.4375, 0.7188, 0.4688, 0.6875, 0.1875, 0.75, 0.1875, 0.7188, 0.2188, 0.9375, 0.1875, 1.0, 0.1875, 0.9688, 0.2188, 0.1875, 0.4375, 0.25, 0.4375, 0.2188, 0.4688, 0.1875, 0.1875, 0.25, 0.1875, 0.2188, 0.2188, 0.4375, 0.1875, 0.5, 0.1875, 0.4688, 0.2188, 0.1875, 0.9375, 0.25, 0.9375, 0.2188, 0.9688, 0.1875, 0.6875, 0.25, 0.6875, 0.2188, 0.7188, 0.4375, 0.6875, 0.5, 0.6875, 0.4688, 0.7188, 0.6875, 0.9375, 0.75, 0.9375, 0.7188, 0.9688, 0.6875, 0.6875, 0.75, 0.6875, 0.7188, 0.7188, 0.9375, 0.6875, 1.0, 0.6875, 0.9688, 0.7188, 0.8125, 0.6875, 0.875, 0.6875, 0.8438, 0.7188, 0.8125, 0.5625, 0.875, 0.5625, 0.8438, 0.5938, 0.9375, 0.5625, 1.0, 0.5625, 0.9688, 0.5938, 0.5625, 0.6875, 0.625, 0.6875, 0.5938, 0.7188, 0.5625, 0.5625, 0.625, 0.5625, 0.5938, 0.5938, 0.6875, 0.5625, 0.75, 0.5625, 0.7188, 0.5938, 0.5625, 0.9375, 0.625, 0.9375, 0.5938, 0.9688, 0.5625, 0.8125, 0.625, 0.8125, 0.5938, 0.8438, 0.6875, 0.8125, 0.75, 0.8125, 0.7188, 0.8438, 0.3125, 0.6875, 0.375, 0.6875, 0.3438, 0.7188, 0.3125, 0.5625, 0.375, 0.5625, 0.3438, 0.5938, 0.4375, 0.5625, 0.5, 0.5625, 0.4688, 0.5938, 0.0625, 0.6875, 0.125, 0.6875, 0.09375, 0.7188, 0.0625, 0.5625, 0.125, 0.5625, 0.09375, 0.5938, 0.1875, 0.5625, 0.25, 0.5625, 0.2188, 0.5938, 0.0625, 0.9375, 0.125, 0.9375, 0.09375, 0.9688, 0.0625, 0.8125, 0.125, 0.8125, 0.09375, 0.8438, 0.1875, 0.8125, 0.25, 0.8125, 0.2188, 0.8438, 0.3125, 0.1875, 0.375, 0.1875, 0.3438, 0.2188, 0.3125, 0.0625, 0.375, 0.0625, 0.3438, 0.09375, 0.4375, 0.0625, 0.5, 0.0625, 0.4688, 0.09375, 0.0625, 0.1875, 0.125, 0.1875, 0.09375, 0.2188, 0.0625, 0.0625, 0.125, 0.0625, 0.09375, 0.09375, 0.1875, 0.0625, 0.25, 0.0625, 0.2188, 0.09375, 0.0625, 0.4375, 0.125, 0.4375, 0.09375, 0.4688, 0.0625, 0.3125, 0.125, 0.3125, 0.09375, 0.3438, 0.1875, 0.3125, 0.25, 0.3125, 0.2188, 0.3438, 0.8125, 0.1875, 0.875, 0.1875, 0.8438, 0.2188, 0.8125, 0.0625, 0.875, 0.0625, 0.8438, 0.09375, 0.9375, 0.0625, 1.0, 0.0625, 0.9688, 0.09375, 0.5625, 0.1875, 0.625, 0.1875, 0.5938, 0.2188, 0.5625, 0.0625, 0.625, 0.0625, 0.5938, 0.09375, 0.6875, 0.0625, 0.75, 0.0625, 0.7188, 0.09375, 0.5625, 0.4375, 0.625, 0.4375, 0.5938, 0.4688, 0.5625, 0.3125, 0.625, 0.3125, 0.5938, 0.3438, 0.6875, 0.3125, 0.75, 0.3125, 0.7188, 0.3438, 0.8125, 0.4375, 0.875, 0.4375, 0.8438, 0.4688, 0.8125, 0.3125, 0.875, 0.3125, 0.8438, 0.3438, 0.9375, 0.3125, 1.0, 0.3125, 0.9688, 0.3438, 0.3125, 0.4375, 0.375, 0.4375, 0.3438, 0.4688, 0.3125, 0.3125, 0.375, 0.3125, 0.3438, 0.3438, 0.4375, 0.3125, 0.5, 0.3125, 0.4688, 0.3438, 0.3125, 0.9375, 0.375, 0.9375, 0.3438, 0.9688, 0.3125, 0.8125, 0.375, 0.8125, 0.3438, 0.8438, 0.4375, 0.8125, 0.5, 0.8125, 0.4688, 0.8438, 0.8125, 0.9375, 0.875, 0.9375, 0.8438, 0.9688, 0.8125, 0.8125, 0.875, 0.8125, 0.8438, 0.8438, 0.9375, 0.8125, 1.0, 0.8125, 0.9688, 0.8438, 0.875, 0.8125, 0.9375, 0.8125, 0.9062, 0.8438, 0.875, 0.75, 0.9375, 0.75, 0.9062, 0.7812, 0.9375, 0.75, 1.0, 0.75, 0.9688, 0.7812, 0.75, 0.8125, 0.8125, 0.8125, 0.7812, 0.8438, 0.75, 0.75, 0.8125, 0.75, 0.7812, 0.7812, 0.8125, 0.75, 0.875, 0.75, 0.8438, 0.7812, 0.75, 0.9375, 0.8125, 0.9375, 0.7812, 0.9688, 0.75, 0.875, 0.8125, 0.875, 0.7812, 0.9062, 0.8125, 0.875, 0.875, 0.875, 0.8438, 0.9062, 0.375, 0.8125, 0.4375, 0.8125, 0.4062, 0.8438, 0.375, 0.75, 0.4375, 0.75, 0.4062, 0.7812, 0.4375, 0.75, 0.5, 0.75, 0.4688, 0.7812, 0.25, 0.8125, 0.3125, 0.8125, 0.2812, 0.8438, 0.25, 0.75, 0.3125, 0.75, 0.2812, 0.7812, 0.3125, 0.75, 0.375, 0.75, 0.3438, 0.7812, 0.25, 0.9375, 0.3125, 0.9375, 0.2812, 0.9688, 0.25, 0.875, 0.3125, 0.875, 0.2812, 0.9062, 0.3125, 0.875, 0.375, 0.875, 0.3438, 0.9062, 0.375, 0.3125, 0.4375, 0.3125, 0.4062, 0.3438, 0.375, 0.25, 0.4375, 0.25, 0.4062, 0.2812, 0.4375, 0.25, 0.5, 0.25, 0.4688, 0.2812, 0.25, 0.3125, 0.3125, 0.3125, 0.2812, 0.3438, 0.25, 0.25, 0.3125, 0.25, 0.2812, 0.2812, 0.3125, 0.25, 0.375, 0.25, 0.3438, 0.2812, 0.25, 0.4375, 0.3125, 0.4375, 0.2812, 0.4688, 0.25, 0.375, 0.3125, 0.375, 0.2812, 0.4062, 0.3125, 0.375, 0.375, 0.375, 0.3438, 0.4062, 0.875, 0.3125, 0.9375, 0.3125, 0.9062, 0.3438, 0.875, 0.25, 0.9375, 0.25, 0.9062, 0.2812, 0.9375, 0.25, 1.0, 0.25, 0.9688, 0.2812, 0.75, 0.3125, 0.8125, 0.3125, 0.7812, 0.3438, 0.75, 0.25, 0.8125, 0.25, 0.7812, 0.2812, 0.8125, 0.25, 0.875, 0.25, 0.8438, 0.2812, 0.75, 0.4375, 0.8125, 0.4375, 0.7812, 0.4688, 0.75, 0.375, 0.8125, 0.375, 0.7812, 0.4062, 0.8125, 0.375, 0.875, 0.375, 0.8438, 0.4062, 0.625, 0.3125, 0.6875, 0.3125, 0.6562, 0.3438, 0.625, 0.25, 0.6875, 0.25, 0.6562, 0.2812, 0.6875, 0.25, 0.75, 0.25, 0.7188, 0.2812, 0.5, 0.3125, 0.5625, 0.3125, 0.5312, 0.3438, 0.5, 0.25, 0.5625, 0.25, 0.5312, 0.2812, 0.5625, 0.25, 0.625, 0.25, 0.5938, 0.2812, 0.5, 0.4375, 0.5625, 0.4375, 0.5312, 0.4688, 0.5, 0.375, 0.5625, 0.375, 0.5312, 0.4062, 0.5625, 0.375, 0.625, 0.375, 0.5938, 0.4062, 0.625, 0.0625, 0.6875, 0.0625, 0.6562, 0.09375, 0.625, 0.0, 0.6875, 0.0, 0.6562, 0.03125, 0.6875, 0.0, 0.75, 0.0, 0.7188, 0.03125, 0.5, 0.0625, 0.5625, 0.0625, 0.5312, 0.09375, 0.5, 0.0, 0.5625, 0.0, 0.5312, 0.03125, 0.5625, 0.0, 0.625, 0.0, 0.5938, 0.03125, 0.5, 0.1875, 0.5625, 0.1875, 0.5312, 0.2188, 0.5, 0.125, 0.5625, 0.125, 0.5312, 0.1562, 0.5625, 0.125, 0.625, 0.125, 0.5938, 0.1562, 0.875, 0.0625, 0.9375, 0.0625, 0.9062, 0.09375, 0.875, 0.0, 0.9375, 0.0, 0.9062, 0.03125, 0.9375, 0.0, 1.0, 0.0, 0.9688, 0.03125, 0.75, 0.0625, 0.8125, 0.0625, 0.7812, 0.09375, 0.75, 0.0, 0.8125, 0.0, 0.7812, 0.03125, 0.8125, 0.0, 0.875, 0.0, 0.8438, 0.03125, 0.75, 0.1875, 0.8125, 0.1875, 0.7812, 0.2188, 0.75, 0.125, 0.8125, 0.125, 0.7812, 0.1562, 0.8125, 0.125, 0.875, 0.125, 0.8438, 0.1562, 0.125, 0.3125, 0.1875, 0.3125, 0.1562, 0.3438, 0.125, 0.25, 0.1875, 0.25, 0.1562, 0.2812, 0.1875, 0.25, 0.25, 0.25, 0.2188, 0.2812, 0.0, 0.3125, 0.0625, 0.3125, 0.03125, 0.3438, 0.0, 0.25, 0.0625, 0.25, 0.03125, 0.2812, 0.0625, 0.25, 0.125, 0.25, 0.09375, 0.2812, 0.0, 0.4375, 0.0625, 0.4375, 0.03125, 0.4688, 0.0, 0.375, 0.0625, 0.375, 0.03125, 0.4062, 0.0625, 0.375, 0.125, 0.375, 0.09375, 0.4062, 0.125, 0.0625, 0.1875, 0.0625, 0.1562, 0.09375, 0.125, 0.0, 0.1875, 0.0, 0.1562, 0.03125, 0.1875, 0.0, 0.25, 0.0, 0.2188, 0.03125, 0.0, 0.0625, 0.0625, 0.0625, 0.03125, 0.09375, 0.0, 0.0, 0.0625, 0.0, 0.03125, 0.03125, 0.0625, 0.0, 0.125, 0.0, 0.09375, 0.03125, 0.0, 0.1875, 0.0625, 0.1875, 0.03125, 0.2188, 0.0, 0.125, 0.0625, 0.125, 0.03125, 0.1562, 0.0625, 0.125, 0.125, 0.125, 0.09375, 0.1562, 0.375, 0.0625, 0.4375, 0.0625, 0.4062, 0.09375, 0.375, 0.0, 0.4375, 0.0, 0.4062, 0.03125, 0.4375, 0.0, 0.5, 0.0, 0.4688, 0.03125, 0.25, 0.0625, 0.3125, 0.0625, 0.2812, 0.09375, 0.25, 0.0, 0.3125, 0.0, 0.2812, 0.03125, 0.3125, 0.0, 0.375, 0.0, 0.3438, 0.03125, 0.25, 0.1875, 0.3125, 0.1875, 0.2812, 0.2188, 0.25, 0.125, 0.3125, 0.125, 0.2812, 0.1562, 0.3125, 0.125, 0.375, 0.125, 0.3438, 0.1562, 0.125, 0.8125, 0.1875, 0.8125, 0.1562, 0.8438, 0.125, 0.75, 0.1875, 0.75, 0.1562, 0.7812, 0.1875, 0.75, 0.25, 0.75, 0.2188, 0.7812, 0.0, 0.8125, 0.0625, 0.8125, 0.03125, 0.8438, 0.0, 0.75, 0.0625, 0.75, 0.03125, 0.7812, 0.0625, 0.75, 0.125, 0.75, 0.09375, 0.7812, 0.0, 0.9375, 0.0625, 0.9375, 0.03125, 0.9688, 0.0, 0.875, 0.0625, 0.875, 0.03125, 0.9062, 0.0625, 0.875, 0.125, 0.875, 0.09375, 0.9062, 0.125, 0.5625, 0.1875, 0.5625, 0.1562, 0.5938, 0.125, 0.5, 0.1875, 0.5, 0.1562, 0.5312, 0.1875, 0.5, 0.25, 0.5, 0.2188, 0.5312, 0.0, 0.5625, 0.0625, 0.5625, 0.03125, 0.5938, 0.0, 0.5, 0.0625, 0.5, 0.03125, 0.5312, 0.0625, 0.5, 0.125, 0.5, 0.09375, 0.5312, 0.0, 0.6875, 0.0625, 0.6875, 0.03125, 0.7188, 0.0, 0.625, 0.0625, 0.625, 0.03125, 0.6562, 0.0625, 0.625, 0.125, 0.625, 0.09375, 0.6562, 0.375, 0.5625, 0.4375, 0.5625, 0.4062, 0.5938, 0.375, 0.5, 0.4375, 0.5, 0.4062, 0.5312, 0.4375, 0.5, 0.5, 0.5, 0.4688, 0.5312, 0.25, 0.5625, 0.3125, 0.5625, 0.2812, 0.5938, 0.25, 0.5, 0.3125, 0.5, 0.2812, 0.5312, 0.3125, 0.5, 0.375, 0.5, 0.3438, 0.5312, 0.25, 0.6875, 0.3125, 0.6875, 0.2812, 0.7188, 0.25, 0.625, 0.3125, 0.625, 0.2812, 0.6562, 0.3125, 0.625, 0.375, 0.625, 0.3438, 0.6562, 0.625, 0.8125, 0.6875, 0.8125, 0.6562, 0.8438, 0.625, 0.75, 0.6875, 0.75, 0.6562, 0.7812, 0.6875, 0.75, 0.75, 0.75, 0.7188, 0.7812, 0.5, 0.8125, 0.5625, 0.8125, 0.5312, 0.8438, 0.5, 0.75, 0.5625, 0.75, 0.5312, 0.7812, 0.5625, 0.75, 0.625, 0.75, 0.5938, 0.7812, 0.5, 0.9375, 0.5625, 0.9375, 0.5312, 0.9688, 0.5, 0.875, 0.5625, 0.875, 0.5312, 0.9062, 0.5625, 0.875, 0.625, 0.875, 0.5938, 0.9062, 0.625, 0.5625, 0.6875, 0.5625, 0.6562, 0.5938, 0.625, 0.5, 0.6875, 0.5, 0.6562, 0.5312, 0.6875, 0.5, 0.75, 0.5, 0.7188, 0.5312, 0.5, 0.5625, 0.5625, 0.5625, 0.5312, 0.5938, 0.5, 0.5, 0.5625, 0.5, 0.5312, 0.5312, 0.5625, 0.5, 0.625, 0.5, 0.5938, 0.5312, 0.5, 0.6875, 0.5625, 0.6875, 0.5312, 0.7188, 0.5, 0.625, 0.5625, 0.625, 0.5312, 0.6562, 0.5625, 0.625, 0.625, 0.625, 0.5938, 0.6562, 0.875, 0.5625, 0.9375, 0.5625, 0.9062, 0.5938, 0.875, 0.5, 0.9375, 0.5, 0.9062, 0.5312, 0.9375, 0.5, 1.0, 0.5, 0.9688, 0.5312, 0.75, 0.5625, 0.8125, 0.5625, 0.7812, 0.5938, 0.75, 0.5, 0.8125, 0.5, 0.7812, 0.5312, 0.8125, 0.5, 0.875, 0.5, 0.8438, 0.5312, 0.75, 0.6875, 0.8125, 0.6875, 0.7812, 0.7188, 0.75, 0.625, 0.8125, 0.625, 0.7812, 0.6562, 0.8125, 0.625, 0.875, 0.625, 0.8438, 0.6562, 0.875, 0.6875, 0.9375, 0.6875, 0.9062, 0.7188, 0.875, 0.625, 0.9375, 0.625, 0.9062, 0.6562, 0.9375, 0.625, 1.0, 0.625, 0.9688, 0.6562, 0.625, 0.6875, 0.6875, 0.6875, 0.6562, 0.7188, 0.625, 0.625, 0.6875, 0.625, 0.6562, 0.6562, 0.6875, 0.625, 0.75, 0.625, 0.7188, 0.6562, 0.625, 0.9375, 0.6875, 0.9375, 0.6562, 0.9688, 0.625, 0.875, 0.6875, 0.875, 0.6562, 0.9062, 0.6875, 0.875, 0.75, 0.875, 0.7188, 0.9062, 0.375, 0.6875, 0.4375, 0.6875, 0.4062, 0.7188, 0.375, 0.625, 0.4375, 0.625, 0.4062, 0.6562, 0.4375, 0.625, 0.5, 0.625, 0.4688, 0.6562, 0.125, 0.6875, 0.1875, 0.6875, 0.1562, 0.7188, 0.125, 0.625, 0.1875, 0.625, 0.1562, 0.6562, 0.1875, 0.625, 0.25, 0.625, 0.2188, 0.6562, 0.125, 0.9375, 0.1875, 0.9375, 0.1562, 0.9688, 0.125, 0.875, 0.1875, 0.875, 0.1562, 0.9062, 0.1875, 0.875, 0.25, 0.875, 0.2188, 0.9062, 0.375, 0.1875, 0.4375, 0.1875, 0.4062, 0.2188, 0.375, 0.125, 0.4375, 0.125, 0.4062, 0.1562, 0.4375, 0.125, 0.5, 0.125, 0.4688, 0.1562, 0.125, 0.1875, 0.1875, 0.1875, 0.1562, 0.2188, 0.125, 0.125, 0.1875, 0.125, 0.1562, 0.1562, 0.1875, 0.125, 0.25, 0.125, 0.2188, 0.1562, 0.125, 0.4375, 0.1875, 0.4375, 0.1562, 0.4688, 0.125, 0.375, 0.1875, 0.375, 0.1562, 0.4062, 0.1875, 0.375, 0.25, 0.375, 0.2188, 0.4062, 0.875, 0.1875, 0.9375, 0.1875, 0.9062, 0.2188, 0.875, 0.125, 0.9375, 0.125, 0.9062, 0.1562, 0.9375, 0.125, 1.0, 0.125, 0.9688, 0.1562, 0.625, 0.1875, 0.6875, 0.1875, 0.6562, 0.2188, 0.625, 0.125, 0.6875, 0.125, 0.6562, 0.1562, 0.6875, 0.125, 0.75, 0.125, 0.7188, 0.1562, 0.625, 0.4375, 0.6875, 0.4375, 0.6562, 0.4688, 0.625, 0.375, 0.6875, 0.375, 0.6562, 0.4062, 0.6875, 0.375, 0.75, 0.375, 0.7188, 0.4062, 0.875, 0.4375, 0.9375, 0.4375, 0.9062, 0.4688, 0.875, 0.375, 0.9375, 0.375, 0.9062, 0.4062, 0.9375, 0.375, 1.0, 0.375, 0.9688, 0.4062, 0.375, 0.4375, 0.4375, 0.4375, 0.4062, 0.4688, 0.375, 0.375, 0.4375, 0.375, 0.4062, 0.4062, 0.4375, 0.375, 0.5, 0.375, 0.4688, 0.4062, 0.375, 0.9375, 0.4375, 0.9375, 0.4062, 0.9688, 0.375, 0.875, 0.4375, 0.875, 0.4062, 0.9062, 0.4375, 0.875, 0.5, 0.875, 0.4688, 0.9062, 0.875, 0.9375, 0.9375, 0.9375, 0.9062, 0.9688, 0.875, 0.875, 0.9375, 0.875, 0.9062, 0.9062, 0.9375, 0.875, 1.0, 0.875, 0.9688, 0.9062, 0.9375, 0.9375, 1.0, 0.9375, 0.9688, 0.9688, 1.0, 0.9375, 1.0, 1.0, 0.9688, 0.9688, 1.0, 1.0, 0.9375, 1.0, 0.9688, 0.9688, 0.9375, 1.0, 0.9375, 0.9375, 0.9688, 0.9688, 0.5, 0.9375, 0.5, 1.0, 0.4688, 0.9688, 0.5, 1.0, 0.4375, 1.0, 0.4688, 0.9688, 0.4375, 1.0, 0.4375, 0.9375, 0.4688, 0.9688, 0.5, 0.4375, 0.5, 0.5, 0.4688, 0.4688, 0.5, 0.5, 0.4375, 0.5, 0.4688, 0.4688, 0.4375, 0.5, 0.4375, 0.4375, 0.4688, 0.4688, 1.0, 0.4375, 1.0, 0.5, 0.9688, 0.4688, 1.0, 0.5, 0.9375, 0.5, 0.9688, 0.4688, 0.9375, 0.5, 0.9375, 0.4375, 0.9688, 0.4688, 0.75, 0.4375, 0.75, 0.5, 0.7188, 0.4688, 0.75, 0.5, 0.6875, 0.5, 0.7188, 0.4688, 0.6875, 0.5, 0.6875, 0.4375, 0.7188, 0.4688, 0.75, 0.1875, 0.75, 0.25, 0.7188, 0.2188, 0.75, 0.25, 0.6875, 0.25, 0.7188, 0.2188, 0.6875, 0.25, 0.6875, 0.1875, 0.7188, 0.2188, 1.0, 0.1875, 1.0, 0.25, 0.9688, 0.2188, 1.0, 0.25, 0.9375, 0.25, 0.9688, 0.2188, 0.9375, 0.25, 0.9375, 0.1875, 0.9688, 0.2188, 0.25, 0.4375, 0.25, 0.5, 0.2188, 0.4688, 0.25, 0.5, 0.1875, 0.5, 0.2188, 0.4688, 0.1875, 0.5, 0.1875, 0.4375, 0.2188, 0.4688, 0.25, 0.1875, 0.25, 0.25, 0.2188, 0.2188, 0.25, 0.25, 0.1875, 0.25, 0.2188, 0.2188, 0.1875, 0.25, 0.1875, 0.1875, 0.2188, 0.2188, 0.5, 0.1875, 0.5, 0.25, 0.4688, 0.2188, 0.5, 0.25, 0.4375, 0.25, 0.4688, 0.2188, 0.4375, 0.25, 0.4375, 0.1875, 0.4688, 0.2188, 0.25, 0.9375, 0.25, 1.0, 0.2188, 0.9688, 0.25, 1.0, 0.1875, 1.0, 0.2188, 0.9688, 0.1875, 1.0, 0.1875, 0.9375, 0.2188, 0.9688, 0.25, 0.6875, 0.25, 0.75, 0.2188, 0.7188, 0.25, 0.75, 0.1875, 0.75, 0.2188, 0.7188, 0.1875, 0.75, 0.1875, 0.6875, 0.2188, 0.7188, 0.5, 0.6875, 0.5, 0.75, 0.4688, 0.7188, 0.5, 0.75, 0.4375, 0.75, 0.4688, 0.7188, 0.4375, 0.75, 0.4375, 0.6875, 0.4688, 0.7188, 0.75, 0.9375, 0.75, 1.0, 0.7188, 0.9688, 0.75, 1.0, 0.6875, 1.0, 0.7188, 0.9688, 0.6875, 1.0, 0.6875, 0.9375, 0.7188, 0.9688, 0.75, 0.6875, 0.75, 0.75, 0.7188, 0.7188, 0.75, 0.75, 0.6875, 0.75, 0.7188, 0.7188, 0.6875, 0.75, 0.6875, 0.6875, 0.7188, 0.7188, 1.0, 0.6875, 1.0, 0.75, 0.9688, 0.7188, 1.0, 0.75, 0.9375, 0.75, 0.9688, 0.7188, 0.9375, 0.75, 0.9375, 0.6875, 0.9688, 0.7188, 0.875, 0.6875, 0.875, 0.75, 0.8438, 0.7188, 0.875, 0.75, 0.8125, 0.75, 0.8438, 0.7188, 0.8125, 0.75, 0.8125, 0.6875, 0.8438, 0.7188, 0.875, 0.5625, 0.875, 0.625, 0.8438, 0.5938, 0.875, 0.625, 0.8125, 0.625, 0.8438, 0.5938, 0.8125, 0.625, 0.8125, 0.5625, 0.8438, 0.5938, 1.0, 0.5625, 1.0, 0.625, 0.9688, 0.5938, 1.0, 0.625, 0.9375, 0.625, 0.9688, 0.5938, 0.9375, 0.625, 0.9375, 0.5625, 0.9688, 0.5938, 0.625, 0.6875, 0.625, 0.75, 0.5938, 0.7188, 0.625, 0.75, 0.5625, 0.75, 0.5938, 0.7188, 0.5625, 0.75, 0.5625, 0.6875, 0.5938, 0.7188, 0.625, 0.5625, 0.625, 0.625, 0.5938, 0.5938, 0.625, 0.625, 0.5625, 0.625, 0.5938, 0.5938, 0.5625, 0.625, 0.5625, 0.5625, 0.5938, 0.5938, 0.75, 0.5625, 0.75, 0.625, 0.7188, 0.5938, 0.75, 0.625, 0.6875, 0.625, 0.7188, 0.5938, 0.6875, 0.625, 0.6875, 0.5625, 0.7188, 0.5938, 0.625, 0.9375, 0.625, 1.0, 0.5938, 0.9688, 0.625, 1.0, 0.5625, 1.0, 0.5938, 0.9688, 0.5625, 1.0, 0.5625, 0.9375, 0.5938, 0.9688, 0.625, 0.8125, 0.625, 0.875, 0.5938, 0.8438, 0.625, 0.875, 0.5625, 0.875, 0.5938, 0.8438, 0.5625, 0.875, 0.5625, 0.8125, 0.5938, 0.8438, 0.75, 0.8125, 0.75, 0.875, 0.7188, 0.8438, 0.75, 0.875, 0.6875, 0.875, 0.7188, 0.8438, 0.6875, 0.875, 0.6875, 0.8125, 0.7188, 0.8438, 0.375, 0.6875, 0.375, 0.75, 0.3438, 0.7188, 0.375, 0.75, 0.3125, 0.75, 0.3438, 0.7188, 0.3125, 0.75, 0.3125, 0.6875, 0.3438, 0.7188, 0.375, 0.5625, 0.375, 0.625, 0.3438, 0.5938, 0.375, 0.625, 0.3125, 0.625, 0.3438, 0.5938, 0.3125, 0.625, 0.3125, 0.5625, 0.3438, 0.5938, 0.5, 0.5625, 0.5, 0.625, 0.4688, 0.5938, 0.5, 0.625, 0.4375, 0.625, 0.4688, 0.5938, 0.4375, 0.625, 0.4375, 0.5625, 0.4688, 0.5938, 0.125, 0.6875, 0.125, 0.75, 0.09375, 0.7188, 0.125, 0.75, 0.0625, 0.75, 0.09375, 0.7188, 0.0625, 0.75, 0.0625, 0.6875, 0.09375, 0.7188, 0.125, 0.5625, 0.125, 0.625, 0.09375, 0.5938, 0.125, 0.625, 0.0625, 0.625, 0.09375, 0.5938, 0.0625, 0.625, 0.0625, 0.5625, 0.09375, 0.5938, 0.25, 0.5625, 0.25, 0.625, 0.2188, 0.5938, 0.25, 0.625, 0.1875, 0.625, 0.2188, 0.5938, 0.1875, 0.625, 0.1875, 0.5625, 0.2188, 0.5938, 0.125, 0.9375, 0.125, 1.0, 0.09375, 0.9688, 0.125, 1.0, 0.0625, 1.0, 0.09375, 0.9688, 0.0625, 1.0, 0.0625, 0.9375, 0.09375, 0.9688, 0.125, 0.8125, 0.125, 0.875, 0.09375, 0.8438, 0.125, 0.875, 0.0625, 0.875, 0.09375, 0.8438, 0.0625, 0.875, 0.0625, 0.8125, 0.09375, 0.8438, 0.25, 0.8125, 0.25, 0.875, 0.2188, 0.8438, 0.25, 0.875, 0.1875, 0.875, 0.2188, 0.8438, 0.1875, 0.875, 0.1875, 0.8125, 0.2188, 0.8438, 0.375, 0.1875, 0.375, 0.25, 0.3438, 0.2188, 0.375, 0.25, 0.3125, 0.25, 0.3438, 0.2188, 0.3125, 0.25, 0.3125, 0.1875, 0.3438, 0.2188, 0.375, 0.0625, 0.375, 0.125, 0.3438, 0.09375, 0.375, 0.125, 0.3125, 0.125, 0.3438, 0.09375, 0.3125, 0.125, 0.3125, 0.0625, 0.3438, 0.09375, 0.5, 0.0625, 0.5, 0.125, 0.4688, 0.09375, 0.5, 0.125, 0.4375, 0.125, 0.4688, 0.09375, 0.4375, 0.125, 0.4375, 0.0625, 0.4688, 0.09375, 0.125, 0.1875, 0.125, 0.25, 0.09375, 0.2188, 0.125, 0.25, 0.0625, 0.25, 0.09375, 0.2188, 0.0625, 0.25, 0.0625, 0.1875, 0.09375, 0.2188, 0.125, 0.0625, 0.125, 0.125, 0.09375, 0.09375, 0.125, 0.125, 0.0625, 0.125, 0.09375, 0.09375, 0.0625, 0.125, 0.0625, 0.0625, 0.09375, 0.09375, 0.25, 0.0625, 0.25, 0.125, 0.2188, 0.09375, 0.25, 0.125, 0.1875, 0.125, 0.2188, 0.09375, 0.1875, 0.125, 0.1875, 0.0625, 0.2188, 0.09375, 0.125, 0.4375, 0.125, 0.5, 0.09375, 0.4688, 0.125, 0.5, 0.0625, 0.5, 0.09375, 0.4688, 0.0625, 0.5, 0.0625, 0.4375, 0.09375, 0.4688, 0.125, 0.3125, 0.125, 0.375, 0.09375, 0.3438, 0.125, 0.375, 0.0625, 0.375, 0.09375, 0.3438, 0.0625, 0.375, 0.0625, 0.3125, 0.09375, 0.3438, 0.25, 0.3125, 0.25, 0.375, 0.2188, 0.3438, 0.25, 0.375, 0.1875, 0.375, 0.2188, 0.3438, 0.1875, 0.375, 0.1875, 0.3125, 0.2188, 0.3438, 0.875, 0.1875, 0.875, 0.25, 0.8438, 0.2188, 0.875, 0.25, 0.8125, 0.25, 0.8438, 0.2188, 0.8125, 0.25, 0.8125, 0.1875, 0.8438, 0.2188, 0.875, 0.0625, 0.875, 0.125, 0.8438, 0.09375, 0.875, 0.125, 0.8125, 0.125, 0.8438, 0.09375, 0.8125, 0.125, 0.8125, 0.0625, 0.8438, 0.09375, 1.0, 0.0625, 1.0, 0.125, 0.9688, 0.09375, 1.0, 0.125, 0.9375, 0.125, 0.9688, 0.09375, 0.9375, 0.125, 0.9375, 0.0625, 0.9688, 0.09375, 0.625, 0.1875, 0.625, 0.25, 0.5938, 0.2188, 0.625, 0.25, 0.5625, 0.25, 0.5938, 0.2188, 0.5625, 0.25, 0.5625, 0.1875, 0.5938, 0.2188, 0.625, 0.0625, 0.625, 0.125, 0.5938, 0.09375, 0.625, 0.125, 0.5625, 0.125, 0.5938, 0.09375, 0.5625, 0.125, 0.5625, 0.0625, 0.5938, 0.09375, 0.75, 0.0625, 0.75, 0.125, 0.7188, 0.09375, 0.75, 0.125, 0.6875, 0.125, 0.7188, 0.09375, 0.6875, 0.125, 0.6875, 0.0625, 0.7188, 0.09375, 0.625, 0.4375, 0.625, 0.5, 0.5938, 0.4688, 0.625, 0.5, 0.5625, 0.5, 0.5938, 0.4688, 0.5625, 0.5, 0.5625, 0.4375, 0.5938, 0.4688, 0.625, 0.3125, 0.625, 0.375, 0.5938, 0.3438, 0.625, 0.375, 0.5625, 0.375, 0.5938, 0.3438, 0.5625, 0.375, 0.5625, 0.3125, 0.5938, 0.3438, 0.75, 0.3125, 0.75, 0.375, 0.7188, 0.3438, 0.75, 0.375, 0.6875, 0.375, 0.7188, 0.3438, 0.6875, 0.375, 0.6875, 0.3125, 0.7188, 0.3438, 0.875, 0.4375, 0.875, 0.5, 0.8438, 0.4688, 0.875, 0.5, 0.8125, 0.5, 0.8438, 0.4688, 0.8125, 0.5, 0.8125, 0.4375, 0.8438, 0.4688, 0.875, 0.3125, 0.875, 0.375, 0.8438, 0.3438, 0.875, 0.375, 0.8125, 0.375, 0.8438, 0.3438, 0.8125, 0.375, 0.8125, 0.3125, 0.8438, 0.3438, 1.0, 0.3125, 1.0, 0.375, 0.9688, 0.3438, 1.0, 0.375, 0.9375, 0.375, 0.9688, 0.3438, 0.9375, 0.375, 0.9375, 0.3125, 0.9688, 0.3438, 0.375, 0.4375, 0.375, 0.5, 0.3438, 0.4688, 0.375, 0.5, 0.3125, 0.5, 0.3438, 0.4688, 0.3125, 0.5, 0.3125, 0.4375, 0.3438, 0.4688, 0.375, 0.3125, 0.375, 0.375, 0.3438, 0.3438, 0.375, 0.375, 0.3125, 0.375, 0.3438, 0.3438, 0.3125, 0.375, 0.3125, 0.3125, 0.3438, 0.3438, 0.5, 0.3125, 0.5, 0.375, 0.4688, 0.3438, 0.5, 0.375, 0.4375, 0.375, 0.4688, 0.3438, 0.4375, 0.375, 0.4375, 0.3125, 0.4688, 0.3438, 0.375, 0.9375, 0.375, 1.0, 0.3438, 0.9688, 0.375, 1.0, 0.3125, 1.0, 0.3438, 0.9688, 0.3125, 1.0, 0.3125, 0.9375, 0.3438, 0.9688, 0.375, 0.8125, 0.375, 0.875, 0.3438, 0.8438, 0.375, 0.875, 0.3125, 0.875, 0.3438, 0.8438, 0.3125, 0.875, 0.3125, 0.8125, 0.3438, 0.8438, 0.5, 0.8125, 0.5, 0.875, 0.4688, 0.8438, 0.5, 0.875, 0.4375, 0.875, 0.4688, 0.8438, 0.4375, 0.875, 0.4375, 0.8125, 0.4688, 0.8438, 0.875, 0.9375, 0.875, 1.0, 0.8438, 0.9688, 0.875, 1.0, 0.8125, 1.0, 0.8438, 0.9688, 0.8125, 1.0, 0.8125, 0.9375, 0.8438, 0.9688, 0.875, 0.8125, 0.875, 0.875, 0.8438, 0.8438, 0.875, 0.875, 0.8125, 0.875, 0.8438, 0.8438, 0.8125, 0.875, 0.8125, 0.8125, 0.8438, 0.8438, 1.0, 0.8125, 1.0, 0.875, 0.9688, 0.8438, 1.0, 0.875, 0.9375, 0.875, 0.9688, 0.8438, 0.9375, 0.875, 0.9375, 0.8125, 0.9688, 0.8438, 0.9375, 0.8125, 0.9375, 0.875, 0.9062, 0.8438, 0.9375, 0.875, 0.875, 0.875, 0.9062, 0.8438, 0.875, 0.875, 0.875, 0.8125, 0.9062, 0.8438, 0.9375, 0.75, 0.9375, 0.8125, 0.9062, 0.7812, 0.9375, 0.8125, 0.875, 0.8125, 0.9062, 0.7812, 0.875, 0.8125, 0.875, 0.75, 0.9062, 0.7812, 1.0, 0.75, 1.0, 0.8125, 0.9688, 0.7812, 1.0, 0.8125, 0.9375, 0.8125, 0.9688, 0.7812, 0.9375, 0.8125, 0.9375, 0.75, 0.9688, 0.7812, 0.8125, 0.8125, 0.8125, 0.875, 0.7812, 0.8438, 0.8125, 0.875, 0.75, 0.875, 0.7812, 0.8438, 0.75, 0.875, 0.75, 0.8125, 0.7812, 0.8438, 0.8125, 0.75, 0.8125, 0.8125, 0.7812, 0.7812, 0.8125, 0.8125, 0.75, 0.8125, 0.7812, 0.7812, 0.75, 0.8125, 0.75, 0.75, 0.7812, 0.7812, 0.875, 0.75, 0.875, 0.8125, 0.8438, 0.7812, 0.875, 0.8125, 0.8125, 0.8125, 0.8438, 0.7812, 0.8125, 0.8125, 0.8125, 0.75, 0.8438, 0.7812, 0.8125, 0.9375, 0.8125, 1.0, 0.7812, 0.9688, 0.8125, 1.0, 0.75, 1.0, 0.7812, 0.9688, 0.75, 1.0, 0.75, 0.9375, 0.7812, 0.9688, 0.8125, 0.875, 0.8125, 0.9375, 0.7812, 0.9062, 0.8125, 0.9375, 0.75, 0.9375, 0.7812, 0.9062, 0.75, 0.9375, 0.75, 0.875, 0.7812, 0.9062, 0.875, 0.875, 0.875, 0.9375, 0.8438, 0.9062, 0.875, 0.9375, 0.8125, 0.9375, 0.8438, 0.9062, 0.8125, 0.9375, 0.8125, 0.875, 0.8438, 0.9062, 0.4375, 0.8125, 0.4375, 0.875, 0.4062, 0.8438, 0.4375, 0.875, 0.375, 0.875, 0.4062, 0.8438, 0.375, 0.875, 0.375, 0.8125, 0.4062, 0.8438, 0.4375, 0.75, 0.4375, 0.8125, 0.4062, 0.7812, 0.4375, 0.8125, 0.375, 0.8125, 0.4062, 0.7812, 0.375, 0.8125, 0.375, 0.75, 0.4062, 0.7812, 0.5, 0.75, 0.5, 0.8125, 0.4688, 0.7812, 0.5, 0.8125, 0.4375, 0.8125, 0.4688, 0.7812, 0.4375, 0.8125, 0.4375, 0.75, 0.4688, 0.7812, 0.3125, 0.8125, 0.3125, 0.875, 0.2812, 0.8438, 0.3125, 0.875, 0.25, 0.875, 0.2812, 0.8438, 0.25, 0.875, 0.25, 0.8125, 0.2812, 0.8438, 0.3125, 0.75, 0.3125, 0.8125, 0.2812, 0.7812, 0.3125, 0.8125, 0.25, 0.8125, 0.2812, 0.7812, 0.25, 0.8125, 0.25, 0.75, 0.2812, 0.7812, 0.375, 0.75, 0.375, 0.8125, 0.3438, 0.7812, 0.375, 0.8125, 0.3125, 0.8125, 0.3438, 0.7812, 0.3125, 0.8125, 0.3125, 0.75, 0.3438, 0.7812, 0.3125, 0.9375, 0.3125, 1.0, 0.2812, 0.9688, 0.3125, 1.0, 0.25, 1.0, 0.2812, 0.9688, 0.25, 1.0, 0.25, 0.9375, 0.2812, 0.9688, 0.3125, 0.875, 0.3125, 0.9375, 0.2812, 0.9062, 0.3125, 0.9375, 0.25, 0.9375, 0.2812, 0.9062, 0.25, 0.9375, 0.25, 0.875, 0.2812, 0.9062, 0.375, 0.875, 0.375, 0.9375, 0.3438, 0.9062, 0.375, 0.9375, 0.3125, 0.9375, 0.3438, 0.9062, 0.3125, 0.9375, 0.3125, 0.875, 0.3438, 0.9062, 0.4375, 0.3125, 0.4375, 0.375, 0.4062, 0.3438, 0.4375, 0.375, 0.375, 0.375, 0.4062, 0.3438, 0.375, 0.375, 0.375, 0.3125, 0.4062, 0.3438, 0.4375, 0.25, 0.4375, 0.3125, 0.4062, 0.2812, 0.4375, 0.3125, 0.375, 0.3125, 0.4062, 0.2812, 0.375, 0.3125, 0.375, 0.25, 0.4062, 0.2812, 0.5, 0.25, 0.5, 0.3125, 0.4688, 0.2812, 0.5, 0.3125, 0.4375, 0.3125, 0.4688, 0.2812, 0.4375, 0.3125, 0.4375, 0.25, 0.4688, 0.2812, 0.3125, 0.3125, 0.3125, 0.375, 0.2812, 0.3438, 0.3125, 0.375, 0.25, 0.375, 0.2812, 0.3438, 0.25, 0.375, 0.25, 0.3125, 0.2812, 0.3438, 0.3125, 0.25, 0.3125, 0.3125, 0.2812, 0.2812, 0.3125, 0.3125, 0.25, 0.3125, 0.2812, 0.2812, 0.25, 0.3125, 0.25, 0.25, 0.2812, 0.2812, 0.375, 0.25, 0.375, 0.3125, 0.3438, 0.2812, 0.375, 0.3125, 0.3125, 0.3125, 0.3438, 0.2812, 0.3125, 0.3125, 0.3125, 0.25, 0.3438, 0.2812, 0.3125, 0.4375, 0.3125, 0.5, 0.2812, 0.4688, 0.3125, 0.5, 0.25, 0.5, 0.2812, 0.4688, 0.25, 0.5, 0.25, 0.4375, 0.2812, 0.4688, 0.3125, 0.375, 0.3125, 0.4375, 0.2812, 0.4062, 0.3125, 0.4375, 0.25, 0.4375, 0.2812, 0.4062, 0.25, 0.4375, 0.25, 0.375, 0.2812, 0.4062, 0.375, 0.375, 0.375, 0.4375, 0.3438, 0.4062, 0.375, 0.4375, 0.3125, 0.4375, 0.3438, 0.4062, 0.3125, 0.4375, 0.3125, 0.375, 0.3438, 0.4062, 0.9375, 0.3125, 0.9375, 0.375, 0.9062, 0.3438, 0.9375, 0.375, 0.875, 0.375, 0.9062, 0.3438, 0.875, 0.375, 0.875, 0.3125, 0.9062, 0.3438, 0.9375, 0.25, 0.9375, 0.3125, 0.9062, 0.2812, 0.9375, 0.3125, 0.875, 0.3125, 0.9062, 0.2812, 0.875, 0.3125, 0.875, 0.25, 0.9062, 0.2812, 1.0, 0.25, 1.0, 0.3125, 0.9688, 0.2812, 1.0, 0.3125, 0.9375, 0.3125, 0.9688, 0.2812, 0.9375, 0.3125, 0.9375, 0.25, 0.9688, 0.2812, 0.8125, 0.3125, 0.8125, 0.375, 0.7812, 0.3438, 0.8125, 0.375, 0.75, 0.375, 0.7812, 0.3438, 0.75, 0.375, 0.75, 0.3125, 0.7812, 0.3438, 0.8125, 0.25, 0.8125, 0.3125, 0.7812, 0.2812, 0.8125, 0.3125, 0.75, 0.3125, 0.7812, 0.2812, 0.75, 0.3125, 0.75, 0.25, 0.7812, 0.2812, 0.875, 0.25, 0.875, 0.3125, 0.8438, 0.2812, 0.875, 0.3125, 0.8125, 0.3125, 0.8438, 0.2812, 0.8125, 0.3125, 0.8125, 0.25, 0.8438, 0.2812, 0.8125, 0.4375, 0.8125, 0.5, 0.7812, 0.4688, 0.8125, 0.5, 0.75, 0.5, 0.7812, 0.4688, 0.75, 0.5, 0.75, 0.4375, 0.7812, 0.4688, 0.8125, 0.375, 0.8125, 0.4375, 0.7812, 0.4062, 0.8125, 0.4375, 0.75, 0.4375, 0.7812, 0.4062, 0.75, 0.4375, 0.75, 0.375, 0.7812, 0.4062, 0.875, 0.375, 0.875, 0.4375, 0.8438, 0.4062, 0.875, 0.4375, 0.8125, 0.4375, 0.8438, 0.4062, 0.8125, 0.4375, 0.8125, 0.375, 0.8438, 0.4062, 0.6875, 0.3125, 0.6875, 0.375, 0.6562, 0.3438, 0.6875, 0.375, 0.625, 0.375, 0.6562, 0.3438, 0.625, 0.375, 0.625, 0.3125, 0.6562, 0.3438, 0.6875, 0.25, 0.6875, 0.3125, 0.6562, 0.2812, 0.6875, 0.3125, 0.625, 0.3125, 0.6562, 0.2812, 0.625, 0.3125, 0.625, 0.25, 0.6562, 0.2812, 0.75, 0.25, 0.75, 0.3125, 0.7188, 0.2812, 0.75, 0.3125, 0.6875, 0.3125, 0.7188, 0.2812, 0.6875, 0.3125, 0.6875, 0.25, 0.7188, 0.2812, 0.5625, 0.3125, 0.5625, 0.375, 0.5312, 0.3438, 0.5625, 0.375, 0.5, 0.375, 0.5312, 0.3438, 0.5, 0.375, 0.5, 0.3125, 0.5312, 0.3438, 0.5625, 0.25, 0.5625, 0.3125, 0.5312, 0.2812, 0.5625, 0.3125, 0.5, 0.3125, 0.5312, 0.2812, 0.5, 0.3125, 0.5, 0.25, 0.5312, 0.2812, 0.625, 0.25, 0.625, 0.3125, 0.5938, 0.2812, 0.625, 0.3125, 0.5625, 0.3125, 0.5938, 0.2812, 0.5625, 0.3125, 0.5625, 0.25, 0.5938, 0.2812, 0.5625, 0.4375, 0.5625, 0.5, 0.5312, 0.4688, 0.5625, 0.5, 0.5, 0.5, 0.5312, 0.4688, 0.5, 0.5, 0.5, 0.4375, 0.5312, 0.4688, 0.5625, 0.375, 0.5625, 0.4375, 0.5312, 0.4062, 0.5625, 0.4375, 0.5, 0.4375, 0.5312, 0.4062, 0.5, 0.4375, 0.5, 0.375, 0.5312, 0.4062, 0.625, 0.375, 0.625, 0.4375, 0.5938, 0.4062, 0.625, 0.4375, 0.5625, 0.4375, 0.5938, 0.4062, 0.5625, 0.4375, 0.5625, 0.375, 0.5938, 0.4062, 0.6875, 0.0625, 0.6875, 0.125, 0.6562, 0.09375, 0.6875, 0.125, 0.625, 0.125, 0.6562, 0.09375, 0.625, 0.125, 0.625, 0.0625, 0.6562, 0.09375, 0.6875, 0.0, 0.6875, 0.0625, 0.6562, 0.03125, 0.6875, 0.0625, 0.625, 0.0625, 0.6562, 0.03125, 0.625, 0.0625, 0.625, 0.0, 0.6562, 0.03125, 0.75, 0.0, 0.75, 0.0625, 0.7188, 0.03125, 0.75, 0.0625, 0.6875, 0.0625, 0.7188, 0.03125, 0.6875, 0.0625, 0.6875, 0.0, 0.7188, 0.03125, 0.5625, 0.0625, 0.5625, 0.125, 0.5312, 0.09375, 0.5625, 0.125, 0.5, 0.125, 0.5312, 0.09375, 0.5, 0.125, 0.5, 0.0625, 0.5312, 0.09375, 0.5625, 0.0, 0.5625, 0.0625, 0.5312, 0.03125, 0.5625, 0.0625, 0.5, 0.0625, 0.5312, 0.03125, 0.5, 0.0625, 0.5, 0.0, 0.5312, 0.03125, 0.625, 0.0, 0.625, 0.0625, 0.5938, 0.03125, 0.625, 0.0625, 0.5625, 0.0625, 0.5938, 0.03125, 0.5625, 0.0625, 0.5625, 0.0, 0.5938, 0.03125, 0.5625, 0.1875, 0.5625, 0.25, 0.5312, 0.2188, 0.5625, 0.25, 0.5, 0.25, 0.5312, 0.2188, 0.5, 0.25, 0.5, 0.1875, 0.5312, 0.2188, 0.5625, 0.125, 0.5625, 0.1875, 0.5312, 0.1562, 0.5625, 0.1875, 0.5, 0.1875, 0.5312, 0.1562, 0.5, 0.1875, 0.5, 0.125, 0.5312, 0.1562, 0.625, 0.125, 0.625, 0.1875, 0.5938, 0.1562, 0.625, 0.1875, 0.5625, 0.1875, 0.5938, 0.1562, 0.5625, 0.1875, 0.5625, 0.125, 0.5938, 0.1562, 0.9375, 0.0625, 0.9375, 0.125, 0.9062, 0.09375, 0.9375, 0.125, 0.875, 0.125, 0.9062, 0.09375, 0.875, 0.125, 0.875, 0.0625, 0.9062, 0.09375, 0.9375, 0.0, 0.9375, 0.0625, 0.9062, 0.03125, 0.9375, 0.0625, 0.875, 0.0625, 0.9062, 0.03125, 0.875, 0.0625, 0.875, 0.0, 0.9062, 0.03125, 1.0, 0.0, 1.0, 0.0625, 0.9688, 0.03125, 1.0, 0.0625, 0.9375, 0.0625, 0.9688, 0.03125, 0.9375, 0.0625, 0.9375, 0.0, 0.9688, 0.03125, 0.8125, 0.0625, 0.8125, 0.125, 0.7812, 0.09375, 0.8125, 0.125, 0.75, 0.125, 0.7812, 0.09375, 0.75, 0.125, 0.75, 0.0625, 0.7812, 0.09375, 0.8125, 0.0, 0.8125, 0.0625, 0.7812, 0.03125, 0.8125, 0.0625, 0.75, 0.0625, 0.7812, 0.03125, 0.75, 0.0625, 0.75, 0.0, 0.7812, 0.03125, 0.875, 0.0, 0.875, 0.0625, 0.8438, 0.03125, 0.875, 0.0625, 0.8125, 0.0625, 0.8438, 0.03125, 0.8125, 0.0625, 0.8125, 0.0, 0.8438, 0.03125, 0.8125, 0.1875, 0.8125, 0.25, 0.7812, 0.2188, 0.8125, 0.25, 0.75, 0.25, 0.7812, 0.2188, 0.75, 0.25, 0.75, 0.1875, 0.7812, 0.2188, 0.8125, 0.125, 0.8125, 0.1875, 0.7812, 0.1562, 0.8125, 0.1875, 0.75, 0.1875, 0.7812, 0.1562, 0.75, 0.1875, 0.75, 0.125, 0.7812, 0.1562, 0.875, 0.125, 0.875, 0.1875, 0.8438, 0.1562, 0.875, 0.1875, 0.8125, 0.1875, 0.8438, 0.1562, 0.8125, 0.1875, 0.8125, 0.125, 0.8438, 0.1562, 0.1875, 0.3125, 0.1875, 0.375, 0.1562, 0.3438, 0.1875, 0.375, 0.125, 0.375, 0.1562, 0.3438, 0.125, 0.375, 0.125, 0.3125, 0.1562, 0.3438, 0.1875, 0.25, 0.1875, 0.3125, 0.1562, 0.2812, 0.1875, 0.3125, 0.125, 0.3125, 0.1562, 0.2812, 0.125, 0.3125, 0.125, 0.25, 0.1562, 0.2812, 0.25, 0.25, 0.25, 0.3125, 0.2188, 0.2812, 0.25, 0.3125, 0.1875, 0.3125, 0.2188, 0.2812, 0.1875, 0.3125, 0.1875, 0.25, 0.2188, 0.2812, 0.0625, 0.3125, 0.0625, 0.375, 0.03125, 0.3438, 0.0625, 0.375, 0.0, 0.375, 0.03125, 0.3438, 0.0, 0.375, 0.0, 0.3125, 0.03125, 0.3438, 0.0625, 0.25, 0.0625, 0.3125, 0.03125, 0.2812, 0.0625, 0.3125, 0.0, 0.3125, 0.03125, 0.2812, 0.0, 0.3125, 0.0, 0.25, 0.03125, 0.2812, 0.125, 0.25, 0.125, 0.3125, 0.09375, 0.2812, 0.125, 0.3125, 0.0625, 0.3125, 0.09375, 0.2812, 0.0625, 0.3125, 0.0625, 0.25, 0.09375, 0.2812, 0.0625, 0.4375, 0.0625, 0.5, 0.03125, 0.4688, 0.0625, 0.5, 0.0, 0.5, 0.03125, 0.4688, 0.0, 0.5, 0.0, 0.4375, 0.03125, 0.4688, 0.0625, 0.375, 0.0625, 0.4375, 0.03125, 0.4062, 0.0625, 0.4375, 0.0, 0.4375, 0.03125, 0.4062, 0.0, 0.4375, 0.0, 0.375, 0.03125, 0.4062, 0.125, 0.375, 0.125, 0.4375, 0.09375, 0.4062, 0.125, 0.4375, 0.0625, 0.4375, 0.09375, 0.4062, 0.0625, 0.4375, 0.0625, 0.375, 0.09375, 0.4062, 0.1875, 0.0625, 0.1875, 0.125, 0.1562, 0.09375, 0.1875, 0.125, 0.125, 0.125, 0.1562, 0.09375, 0.125, 0.125, 0.125, 0.0625, 0.1562, 0.09375, 0.1875, 0.0, 0.1875, 0.0625, 0.1562, 0.03125, 0.1875, 0.0625, 0.125, 0.0625, 0.1562, 0.03125, 0.125, 0.0625, 0.125, 0.0, 0.1562, 0.03125, 0.25, 0.0, 0.25, 0.0625, 0.2188, 0.03125, 0.25, 0.0625, 0.1875, 0.0625, 0.2188, 0.03125, 0.1875, 0.0625, 0.1875, 0.0, 0.2188, 0.03125, 0.0625, 0.0625, 0.0625, 0.125, 0.03125, 0.09375, 0.0625, 0.125, 0.0, 0.125, 0.03125, 0.09375, 0.0, 0.125, 0.0, 0.0625, 0.03125, 0.09375, 0.0625, 0.0, 0.0625, 0.0625, 0.03125, 0.03125, 0.0625, 0.0625, 0.0, 0.0625, 0.03125, 0.03125, 0.0, 0.0625, 0.0, 0.0, 0.03125, 0.03125, 0.125, 0.0, 0.125, 0.0625, 0.09375, 0.03125, 0.125, 0.0625, 0.0625, 0.0625, 0.09375, 0.03125, 0.0625, 0.0625, 0.0625, 0.0, 0.09375, 0.03125, 0.0625, 0.1875, 0.0625, 0.25, 0.03125, 0.2188, 0.0625, 0.25, 0.0, 0.25, 0.03125, 0.2188, 0.0, 0.25, 0.0, 0.1875, 0.03125, 0.2188, 0.0625, 0.125, 0.0625, 0.1875, 0.03125, 0.1562, 0.0625, 0.1875, 0.0, 0.1875, 0.03125, 0.1562, 0.0, 0.1875, 0.0, 0.125, 0.03125, 0.1562, 0.125, 0.125, 0.125, 0.1875, 0.09375, 0.1562, 0.125, 0.1875, 0.0625, 0.1875, 0.09375, 0.1562, 0.0625, 0.1875, 0.0625, 0.125, 0.09375, 0.1562, 0.4375, 0.0625, 0.4375, 0.125, 0.4062, 0.09375, 0.4375, 0.125, 0.375, 0.125, 0.4062, 0.09375, 0.375, 0.125, 0.375, 0.0625, 0.4062, 0.09375, 0.4375, 0.0, 0.4375, 0.0625, 0.4062, 0.03125, 0.4375, 0.0625, 0.375, 0.0625, 0.4062, 0.03125, 0.375, 0.0625, 0.375, 0.0, 0.4062, 0.03125, 0.5, 0.0, 0.5, 0.0625, 0.4688, 0.03125, 0.5, 0.0625, 0.4375, 0.0625, 0.4688, 0.03125, 0.4375, 0.0625, 0.4375, 0.0, 0.4688, 0.03125, 0.3125, 0.0625, 0.3125, 0.125, 0.2812, 0.09375, 0.3125, 0.125, 0.25, 0.125, 0.2812, 0.09375, 0.25, 0.125, 0.25, 0.0625, 0.2812, 0.09375, 0.3125, 0.0, 0.3125, 0.0625, 0.2812, 0.03125, 0.3125, 0.0625, 0.25, 0.0625, 0.2812, 0.03125, 0.25, 0.0625, 0.25, 0.0, 0.2812, 0.03125, 0.375, 0.0, 0.375, 0.0625, 0.3438, 0.03125, 0.375, 0.0625, 0.3125, 0.0625, 0.3438, 0.03125, 0.3125, 0.0625, 0.3125, 0.0, 0.3438, 0.03125, 0.3125, 0.1875, 0.3125, 0.25, 0.2812, 0.2188, 0.3125, 0.25, 0.25, 0.25, 0.2812, 0.2188, 0.25, 0.25, 0.25, 0.1875, 0.2812, 0.2188, 0.3125, 0.125, 0.3125, 0.1875, 0.2812, 0.1562, 0.3125, 0.1875, 0.25, 0.1875, 0.2812, 0.1562, 0.25, 0.1875, 0.25, 0.125, 0.2812, 0.1562, 0.375, 0.125, 0.375, 0.1875, 0.3438, 0.1562, 0.375, 0.1875, 0.3125, 0.1875, 0.3438, 0.1562, 0.3125, 0.1875, 0.3125, 0.125, 0.3438, 0.1562, 0.1875, 0.8125, 0.1875, 0.875, 0.1562, 0.8438, 0.1875, 0.875, 0.125, 0.875, 0.1562, 0.8438, 0.125, 0.875, 0.125, 0.8125, 0.1562, 0.8438, 0.1875, 0.75, 0.1875, 0.8125, 0.1562, 0.7812, 0.1875, 0.8125, 0.125, 0.8125, 0.1562, 0.7812, 0.125, 0.8125, 0.125, 0.75, 0.1562, 0.7812, 0.25, 0.75, 0.25, 0.8125, 0.2188, 0.7812, 0.25, 0.8125, 0.1875, 0.8125, 0.2188, 0.7812, 0.1875, 0.8125, 0.1875, 0.75, 0.2188, 0.7812, 0.0625, 0.8125, 0.0625, 0.875, 0.03125, 0.8438, 0.0625, 0.875, 0.0, 0.875, 0.03125, 0.8438, 0.0, 0.875, 0.0, 0.8125, 0.03125, 0.8438, 0.0625, 0.75, 0.0625, 0.8125, 0.03125, 0.7812, 0.0625, 0.8125, 0.0, 0.8125, 0.03125, 0.7812, 0.0, 0.8125, 0.0, 0.75, 0.03125, 0.7812, 0.125, 0.75, 0.125, 0.8125, 0.09375, 0.7812, 0.125, 0.8125, 0.0625, 0.8125, 0.09375, 0.7812, 0.0625, 0.8125, 0.0625, 0.75, 0.09375, 0.7812, 0.0625, 0.9375, 0.0625, 1.0, 0.03125, 0.9688, 0.0625, 1.0, 0.0, 1.0, 0.03125, 0.9688, 0.0, 1.0, 0.0, 0.9375, 0.03125, 0.9688, 0.0625, 0.875, 0.0625, 0.9375, 0.03125, 0.9062, 0.0625, 0.9375, 0.0, 0.9375, 0.03125, 0.9062, 0.0, 0.9375, 0.0, 0.875, 0.03125, 0.9062, 0.125, 0.875, 0.125, 0.9375, 0.09375, 0.9062, 0.125, 0.9375, 0.0625, 0.9375, 0.09375, 0.9062, 0.0625, 0.9375, 0.0625, 0.875, 0.09375, 0.9062, 0.1875, 0.5625, 0.1875, 0.625, 0.1562, 0.5938, 0.1875, 0.625, 0.125, 0.625, 0.1562, 0.5938, 0.125, 0.625, 0.125, 0.5625, 0.1562, 0.5938, 0.1875, 0.5, 0.1875, 0.5625, 0.1562, 0.5312, 0.1875, 0.5625, 0.125, 0.5625, 0.1562, 0.5312, 0.125, 0.5625, 0.125, 0.5, 0.1562, 0.5312, 0.25, 0.5, 0.25, 0.5625, 0.2188, 0.5312, 0.25, 0.5625, 0.1875, 0.5625, 0.2188, 0.5312, 0.1875, 0.5625, 0.1875, 0.5, 0.2188, 0.5312, 0.0625, 0.5625, 0.0625, 0.625, 0.03125, 0.5938, 0.0625, 0.625, 0.0, 0.625, 0.03125, 0.5938, 0.0, 0.625, 0.0, 0.5625, 0.03125, 0.5938, 0.0625, 0.5, 0.0625, 0.5625, 0.03125, 0.5312, 0.0625, 0.5625, 0.0, 0.5625, 0.03125, 0.5312, 0.0, 0.5625, 0.0, 0.5, 0.03125, 0.5312, 0.125, 0.5, 0.125, 0.5625, 0.09375, 0.5312, 0.125, 0.5625, 0.0625, 0.5625, 0.09375, 0.5312, 0.0625, 0.5625, 0.0625, 0.5, 0.09375, 0.5312, 0.0625, 0.6875, 0.0625, 0.75, 0.03125, 0.7188, 0.0625, 0.75, 0.0, 0.75, 0.03125, 0.7188, 0.0, 0.75, 0.0, 0.6875, 0.03125, 0.7188, 0.0625, 0.625, 0.0625, 0.6875, 0.03125, 0.6562, 0.0625, 0.6875, 0.0, 0.6875, 0.03125, 0.6562, 0.0, 0.6875, 0.0, 0.625, 0.03125, 0.6562, 0.125, 0.625, 0.125, 0.6875, 0.09375, 0.6562, 0.125, 0.6875, 0.0625, 0.6875, 0.09375, 0.6562, 0.0625, 0.6875, 0.0625, 0.625, 0.09375, 0.6562, 0.4375, 0.5625, 0.4375, 0.625, 0.4062, 0.5938, 0.4375, 0.625, 0.375, 0.625, 0.4062, 0.5938, 0.375, 0.625, 0.375, 0.5625, 0.4062, 0.5938, 0.4375, 0.5, 0.4375, 0.5625, 0.4062, 0.5312, 0.4375, 0.5625, 0.375, 0.5625, 0.4062, 0.5312, 0.375, 0.5625, 0.375, 0.5, 0.4062, 0.5312, 0.5, 0.5, 0.5, 0.5625, 0.4688, 0.5312, 0.5, 0.5625, 0.4375, 0.5625, 0.4688, 0.5312, 0.4375, 0.5625, 0.4375, 0.5, 0.4688, 0.5312, 0.3125, 0.5625, 0.3125, 0.625, 0.2812, 0.5938, 0.3125, 0.625, 0.25, 0.625, 0.2812, 0.5938, 0.25, 0.625, 0.25, 0.5625, 0.2812, 0.5938, 0.3125, 0.5, 0.3125, 0.5625, 0.2812, 0.5312, 0.3125, 0.5625, 0.25, 0.5625, 0.2812, 0.5312, 0.25, 0.5625, 0.25, 0.5, 0.2812, 0.5312, 0.375, 0.5, 0.375, 0.5625, 0.3438, 0.5312, 0.375, 0.5625, 0.3125, 0.5625, 0.3438, 0.5312, 0.3125, 0.5625, 0.3125, 0.5, 0.3438, 0.5312, 0.3125, 0.6875, 0.3125, 0.75, 0.2812, 0.7188, 0.3125, 0.75, 0.25, 0.75, 0.2812, 0.7188, 0.25, 0.75, 0.25, 0.6875, 0.2812, 0.7188, 0.3125, 0.625, 0.3125, 0.6875, 0.2812, 0.6562, 0.3125, 0.6875, 0.25, 0.6875, 0.2812, 0.6562, 0.25, 0.6875, 0.25, 0.625, 0.2812, 0.6562, 0.375, 0.625, 0.375, 0.6875, 0.3438, 0.6562, 0.375, 0.6875, 0.3125, 0.6875, 0.3438, 0.6562, 0.3125, 0.6875, 0.3125, 0.625, 0.3438, 0.6562, 0.6875, 0.8125, 0.6875, 0.875, 0.6562, 0.8438, 0.6875, 0.875, 0.625, 0.875, 0.6562, 0.8438, 0.625, 0.875, 0.625, 0.8125, 0.6562, 0.8438, 0.6875, 0.75, 0.6875, 0.8125, 0.6562, 0.7812, 0.6875, 0.8125, 0.625, 0.8125, 0.6562, 0.7812, 0.625, 0.8125, 0.625, 0.75, 0.6562, 0.7812, 0.75, 0.75, 0.75, 0.8125, 0.7188, 0.7812, 0.75, 0.8125, 0.6875, 0.8125, 0.7188, 0.7812, 0.6875, 0.8125, 0.6875, 0.75, 0.7188, 0.7812, 0.5625, 0.8125, 0.5625, 0.875, 0.5312, 0.8438, 0.5625, 0.875, 0.5, 0.875, 0.5312, 0.8438, 0.5, 0.875, 0.5, 0.8125, 0.5312, 0.8438, 0.5625, 0.75, 0.5625, 0.8125, 0.5312, 0.7812, 0.5625, 0.8125, 0.5, 0.8125, 0.5312, 0.7812, 0.5, 0.8125, 0.5, 0.75, 0.5312, 0.7812, 0.625, 0.75, 0.625, 0.8125, 0.5938, 0.7812, 0.625, 0.8125, 0.5625, 0.8125, 0.5938, 0.7812, 0.5625, 0.8125, 0.5625, 0.75, 0.5938, 0.7812, 0.5625, 0.9375, 0.5625, 1.0, 0.5312, 0.9688, 0.5625, 1.0, 0.5, 1.0, 0.5312, 0.9688, 0.5, 1.0, 0.5, 0.9375, 0.5312, 0.9688, 0.5625, 0.875, 0.5625, 0.9375, 0.5312, 0.9062, 0.5625, 0.9375, 0.5, 0.9375, 0.5312, 0.9062, 0.5, 0.9375, 0.5, 0.875, 0.5312, 0.9062, 0.625, 0.875, 0.625, 0.9375, 0.5938, 0.9062, 0.625, 0.9375, 0.5625, 0.9375, 0.5938, 0.9062, 0.5625, 0.9375, 0.5625, 0.875, 0.5938, 0.9062, 0.6875, 0.5625, 0.6875, 0.625, 0.6562, 0.5938, 0.6875, 0.625, 0.625, 0.625, 0.6562, 0.5938, 0.625, 0.625, 0.625, 0.5625, 0.6562, 0.5938, 0.6875, 0.5, 0.6875, 0.5625, 0.6562, 0.5312, 0.6875, 0.5625, 0.625, 0.5625, 0.6562, 0.5312, 0.625, 0.5625, 0.625, 0.5, 0.6562, 0.5312, 0.75, 0.5, 0.75, 0.5625, 0.7188, 0.5312, 0.75, 0.5625, 0.6875, 0.5625, 0.7188, 0.5312, 0.6875, 0.5625, 0.6875, 0.5, 0.7188, 0.5312, 0.5625, 0.5625, 0.5625, 0.625, 0.5312, 0.5938, 0.5625, 0.625, 0.5, 0.625, 0.5312, 0.5938, 0.5, 0.625, 0.5, 0.5625, 0.5312, 0.5938, 0.5625, 0.5, 0.5625, 0.5625, 0.5312, 0.5312, 0.5625, 0.5625, 0.5, 0.5625, 0.5312, 0.5312, 0.5, 0.5625, 0.5, 0.5, 0.5312, 0.5312, 0.625, 0.5, 0.625, 0.5625, 0.5938, 0.5312, 0.625, 0.5625, 0.5625, 0.5625, 0.5938, 0.5312, 0.5625, 0.5625, 0.5625, 0.5, 0.5938, 0.5312, 0.5625, 0.6875, 0.5625, 0.75, 0.5312, 0.7188, 0.5625, 0.75, 0.5, 0.75, 0.5312, 0.7188, 0.5, 0.75, 0.5, 0.6875, 0.5312, 0.7188, 0.5625, 0.625, 0.5625, 0.6875, 0.5312, 0.6562, 0.5625, 0.6875, 0.5, 0.6875, 0.5312, 0.6562, 0.5, 0.6875, 0.5, 0.625, 0.5312, 0.6562, 0.625, 0.625, 0.625, 0.6875, 0.5938, 0.6562, 0.625, 0.6875, 0.5625, 0.6875, 0.5938, 0.6562, 0.5625, 0.6875, 0.5625, 0.625, 0.5938, 0.6562, 0.9375, 0.5625, 0.9375, 0.625, 0.9062, 0.5938, 0.9375, 0.625, 0.875, 0.625, 0.9062, 0.5938, 0.875, 0.625, 0.875, 0.5625, 0.9062, 0.5938, 0.9375, 0.5, 0.9375, 0.5625, 0.9062, 0.5312, 0.9375, 0.5625, 0.875, 0.5625, 0.9062, 0.5312, 0.875, 0.5625, 0.875, 0.5, 0.9062, 0.5312, 1.0, 0.5, 1.0, 0.5625, 0.9688, 0.5312, 1.0, 0.5625, 0.9375, 0.5625, 0.9688, 0.5312, 0.9375, 0.5625, 0.9375, 0.5, 0.9688, 0.5312, 0.8125, 0.5625, 0.8125, 0.625, 0.7812, 0.5938, 0.8125, 0.625, 0.75, 0.625, 0.7812, 0.5938, 0.75, 0.625, 0.75, 0.5625, 0.7812, 0.5938, 0.8125, 0.5, 0.8125, 0.5625, 0.7812, 0.5312, 0.8125, 0.5625, 0.75, 0.5625, 0.7812, 0.5312, 0.75, 0.5625, 0.75, 0.5, 0.7812, 0.5312, 0.875, 0.5, 0.875, 0.5625, 0.8438, 0.5312, 0.875, 0.5625, 0.8125, 0.5625, 0.8438, 0.5312, 0.8125, 0.5625, 0.8125, 0.5, 0.8438, 0.5312, 0.8125, 0.6875, 0.8125, 0.75, 0.7812, 0.7188, 0.8125, 0.75, 0.75, 0.75, 0.7812, 0.7188, 0.75, 0.75, 0.75, 0.6875, 0.7812, 0.7188, 0.8125, 0.625, 0.8125, 0.6875, 0.7812, 0.6562, 0.8125, 0.6875, 0.75, 0.6875, 0.7812, 0.6562, 0.75, 0.6875, 0.75, 0.625, 0.7812, 0.6562, 0.875, 0.625, 0.875, 0.6875, 0.8438, 0.6562, 0.875, 0.6875, 0.8125, 0.6875, 0.8438, 0.6562, 0.8125, 0.6875, 0.8125, 0.625, 0.8438, 0.6562, 0.9375, 0.6875, 0.9375, 0.75, 0.9062, 0.7188, 0.9375, 0.75, 0.875, 0.75, 0.9062, 0.7188, 0.875, 0.75, 0.875, 0.6875, 0.9062, 0.7188, 0.9375, 0.625, 0.9375, 0.6875, 0.9062, 0.6562, 0.9375, 0.6875, 0.875, 0.6875, 0.9062, 0.6562, 0.875, 0.6875, 0.875, 0.625, 0.9062, 0.6562, 1.0, 0.625, 1.0, 0.6875, 0.9688, 0.6562, 1.0, 0.6875, 0.9375, 0.6875, 0.9688, 0.6562, 0.9375, 0.6875, 0.9375, 0.625, 0.9688, 0.6562, 0.6875, 0.6875, 0.6875, 0.75, 0.6562, 0.7188, 0.6875, 0.75, 0.625, 0.75, 0.6562, 0.7188, 0.625, 0.75, 0.625, 0.6875, 0.6562, 0.7188, 0.6875, 0.625, 0.6875, 0.6875, 0.6562, 0.6562, 0.6875, 0.6875, 0.625, 0.6875, 0.6562, 0.6562, 0.625, 0.6875, 0.625, 0.625, 0.6562, 0.6562, 0.75, 0.625, 0.75, 0.6875, 0.7188, 0.6562, 0.75, 0.6875, 0.6875, 0.6875, 0.7188, 0.6562, 0.6875, 0.6875, 0.6875, 0.625, 0.7188, 0.6562, 0.6875, 0.9375, 0.6875, 1.0, 0.6562, 0.9688, 0.6875, 1.0, 0.625, 1.0, 0.6562, 0.9688, 0.625, 1.0, 0.625, 0.9375, 0.6562, 0.9688, 0.6875, 0.875, 0.6875, 0.9375, 0.6562, 0.9062, 0.6875, 0.9375, 0.625, 0.9375, 0.6562, 0.9062, 0.625, 0.9375, 0.625, 0.875, 0.6562, 0.9062, 0.75, 0.875, 0.75, 0.9375, 0.7188, 0.9062, 0.75, 0.9375, 0.6875, 0.9375, 0.7188, 0.9062, 0.6875, 0.9375, 0.6875, 0.875, 0.7188, 0.9062, 0.4375, 0.6875, 0.4375, 0.75, 0.4062, 0.7188, 0.4375, 0.75, 0.375, 0.75, 0.4062, 0.7188, 0.375, 0.75, 0.375, 0.6875, 0.4062, 0.7188, 0.4375, 0.625, 0.4375, 0.6875, 0.4062, 0.6562, 0.4375, 0.6875, 0.375, 0.6875, 0.4062, 0.6562, 0.375, 0.6875, 0.375, 0.625, 0.4062, 0.6562, 0.5, 0.625, 0.5, 0.6875, 0.4688, 0.6562, 0.5, 0.6875, 0.4375, 0.6875, 0.4688, 0.6562, 0.4375, 0.6875, 0.4375, 0.625, 0.4688, 0.6562, 0.1875, 0.6875, 0.1875, 0.75, 0.1562, 0.7188, 0.1875, 0.75, 0.125, 0.75, 0.1562, 0.7188, 0.125, 0.75, 0.125, 0.6875, 0.1562, 0.7188, 0.1875, 0.625, 0.1875, 0.6875, 0.1562, 0.6562, 0.1875, 0.6875, 0.125, 0.6875, 0.1562, 0.6562, 0.125, 0.6875, 0.125, 0.625, 0.1562, 0.6562, 0.25, 0.625, 0.25, 0.6875, 0.2188, 0.6562, 0.25, 0.6875, 0.1875, 0.6875, 0.2188, 0.6562, 0.1875, 0.6875, 0.1875, 0.625, 0.2188, 0.6562, 0.1875, 0.9375, 0.1875, 1.0, 0.1562, 0.9688, 0.1875, 1.0, 0.125, 1.0, 0.1562, 0.9688, 0.125, 1.0, 0.125, 0.9375, 0.1562, 0.9688, 0.1875, 0.875, 0.1875, 0.9375, 0.1562, 0.9062, 0.1875, 0.9375, 0.125, 0.9375, 0.1562, 0.9062, 0.125, 0.9375, 0.125, 0.875, 0.1562, 0.9062, 0.25, 0.875, 0.25, 0.9375, 0.2188, 0.9062, 0.25, 0.9375, 0.1875, 0.9375, 0.2188, 0.9062, 0.1875, 0.9375, 0.1875, 0.875, 0.2188, 0.9062, 0.4375, 0.1875, 0.4375, 0.25, 0.4062, 0.2188, 0.4375, 0.25, 0.375, 0.25, 0.4062, 0.2188, 0.375, 0.25, 0.375, 0.1875, 0.4062, 0.2188, 0.4375, 0.125, 0.4375, 0.1875, 0.4062, 0.1562, 0.4375, 0.1875, 0.375, 0.1875, 0.4062, 0.1562, 0.375, 0.1875, 0.375, 0.125, 0.4062, 0.1562, 0.5, 0.125, 0.5, 0.1875, 0.4688, 0.1562, 0.5, 0.1875, 0.4375, 0.1875, 0.4688, 0.1562, 0.4375, 0.1875, 0.4375, 0.125, 0.4688, 0.1562, 0.1875, 0.1875, 0.1875, 0.25, 0.1562, 0.2188, 0.1875, 0.25, 0.125, 0.25, 0.1562, 0.2188, 0.125, 0.25, 0.125, 0.1875, 0.1562, 0.2188, 0.1875, 0.125, 0.1875, 0.1875, 0.1562, 0.1562, 0.1875, 0.1875, 0.125, 0.1875, 0.1562, 0.1562, 0.125, 0.1875, 0.125, 0.125, 0.1562, 0.1562, 0.25, 0.125, 0.25, 0.1875, 0.2188, 0.1562, 0.25, 0.1875, 0.1875, 0.1875, 0.2188, 0.1562, 0.1875, 0.1875, 0.1875, 0.125, 0.2188, 0.1562, 0.1875, 0.4375, 0.1875, 0.5, 0.1562, 0.4688, 0.1875, 0.5, 0.125, 0.5, 0.1562, 0.4688, 0.125, 0.5, 0.125, 0.4375, 0.1562, 0.4688, 0.1875, 0.375, 0.1875, 0.4375, 0.1562, 0.4062, 0.1875, 0.4375, 0.125, 0.4375, 0.1562, 0.4062, 0.125, 0.4375, 0.125, 0.375, 0.1562, 0.4062, 0.25, 0.375, 0.25, 0.4375, 0.2188, 0.4062, 0.25, 0.4375, 0.1875, 0.4375, 0.2188, 0.4062, 0.1875, 0.4375, 0.1875, 0.375, 0.2188, 0.4062, 0.9375, 0.1875, 0.9375, 0.25, 0.9062, 0.2188, 0.9375, 0.25, 0.875, 0.25, 0.9062, 0.2188, 0.875, 0.25, 0.875, 0.1875, 0.9062, 0.2188, 0.9375, 0.125, 0.9375, 0.1875, 0.9062, 0.1562, 0.9375, 0.1875, 0.875, 0.1875, 0.9062, 0.1562, 0.875, 0.1875, 0.875, 0.125, 0.9062, 0.1562, 1.0, 0.125, 1.0, 0.1875, 0.9688, 0.1562, 1.0, 0.1875, 0.9375, 0.1875, 0.9688, 0.1562, 0.9375, 0.1875, 0.9375, 0.125, 0.9688, 0.1562, 0.6875, 0.1875, 0.6875, 0.25, 0.6562, 0.2188, 0.6875, 0.25, 0.625, 0.25, 0.6562, 0.2188, 0.625, 0.25, 0.625, 0.1875, 0.6562, 0.2188, 0.6875, 0.125, 0.6875, 0.1875, 0.6562, 0.1562, 0.6875, 0.1875, 0.625, 0.1875, 0.6562, 0.1562, 0.625, 0.1875, 0.625, 0.125, 0.6562, 0.1562, 0.75, 0.125, 0.75, 0.1875, 0.7188, 0.1562, 0.75, 0.1875, 0.6875, 0.1875, 0.7188, 0.1562, 0.6875, 0.1875, 0.6875, 0.125, 0.7188, 0.1562, 0.6875, 0.4375, 0.6875, 0.5, 0.6562, 0.4688, 0.6875, 0.5, 0.625, 0.5, 0.6562, 0.4688, 0.625, 0.5, 0.625, 0.4375, 0.6562, 0.4688, 0.6875, 0.375, 0.6875, 0.4375, 0.6562, 0.4062, 0.6875, 0.4375, 0.625, 0.4375, 0.6562, 0.4062, 0.625, 0.4375, 0.625, 0.375, 0.6562, 0.4062, 0.75, 0.375, 0.75, 0.4375, 0.7188, 0.4062, 0.75, 0.4375, 0.6875, 0.4375, 0.7188, 0.4062, 0.6875, 0.4375, 0.6875, 0.375, 0.7188, 0.4062, 0.9375, 0.4375, 0.9375, 0.5, 0.9062, 0.4688, 0.9375, 0.5, 0.875, 0.5, 0.9062, 0.4688, 0.875, 0.5, 0.875, 0.4375, 0.9062, 0.4688, 0.9375, 0.375, 0.9375, 0.4375, 0.9062, 0.4062, 0.9375, 0.4375, 0.875, 0.4375, 0.9062, 0.4062, 0.875, 0.4375, 0.875, 0.375, 0.9062, 0.4062, 1.0, 0.375, 1.0, 0.4375, 0.9688, 0.4062, 1.0, 0.4375, 0.9375, 0.4375, 0.9688, 0.4062, 0.9375, 0.4375, 0.9375, 0.375, 0.9688, 0.4062, 0.4375, 0.4375, 0.4375, 0.5, 0.4062, 0.4688, 0.4375, 0.5, 0.375, 0.5, 0.4062, 0.4688, 0.375, 0.5, 0.375, 0.4375, 0.4062, 0.4688, 0.4375, 0.375, 0.4375, 0.4375, 0.4062, 0.4062, 0.4375, 0.4375, 0.375, 0.4375, 0.4062, 0.4062, 0.375, 0.4375, 0.375, 0.375, 0.4062, 0.4062, 0.5, 0.375, 0.5, 0.4375, 0.4688, 0.4062, 0.5, 0.4375, 0.4375, 0.4375, 0.4688, 0.4062, 0.4375, 0.4375, 0.4375, 0.375, 0.4688, 0.4062, 0.4375, 0.9375, 0.4375, 1.0, 0.4062, 0.9688, 0.4375, 1.0, 0.375, 1.0, 0.4062, 0.9688, 0.375, 1.0, 0.375, 0.9375, 0.4062, 0.9688, 0.4375, 0.875, 0.4375, 0.9375, 0.4062, 0.9062, 0.4375, 0.9375, 0.375, 0.9375, 0.4062, 0.9062, 0.375, 0.9375, 0.375, 0.875, 0.4062, 0.9062, 0.5, 0.875, 0.5, 0.9375, 0.4688, 0.9062, 0.5, 0.9375, 0.4375, 0.9375, 0.4688, 0.9062, 0.4375, 0.9375, 0.4375, 0.875, 0.4688, 0.9062, 0.9375, 0.9375, 0.9375, 1.0, 0.9062, 0.9688, 0.9375, 1.0, 0.875, 1.0, 0.9062, 0.9688, 0.875, 1.0, 0.875, 0.9375, 0.9062, 0.9688, 0.9375, 0.875, 0.9375, 0.9375, 0.9062, 0.9062, 0.9375, 0.9375, 0.875, 0.9375, 0.9062, 0.9062, 0.875, 0.9375, 0.875, 0.875, 0.9062, 0.9062, 1.0, 0.875, 1.0, 0.9375, 0.9688, 0.9062, 1.0, 0.9375, 0.9375, 0.9375, 0.9688, 0.9062, 0.9375, 0.9375, 0.9375, 0.875, 0.9688, 0.9062])
me_plane_004.update()

# ---- objects
ob_light = bpy.data.objects.new('Light', light_light)
ob_camera = bpy.data.objects.new('Camera', cam_camera)
ob_plane = bpy.data.objects.new('Plane', me_plane_004)

# ---- transforms, parenting, visibility, modifiers, constraints
ob_light.location = (4.076, 1.005, 5.904)
ob_light.rotation_euler = (0.6503, 0.05522, 1.866)
ob_light.lock_rotations_4d = False
ob_light.empty_display_type = 'ARROWS'
ob_light.color = (0.0, 0.0, 0.0, 0.0)
ob_light.lineart.crease_threshold = 0.0
ob_camera.location = (7.359, -6.926, 4.958)
ob_camera.rotation_euler = (1.109, 0.0, 0.8149)
ob_camera.lock_rotations_4d = False
ob_camera.empty_display_type = 'ARROWS'
ob_camera.color = (0.0, 0.0, 0.0, 0.0)
ob_camera.display_type = 'WIRE'
ob_camera.lineart.crease_threshold = 0.0
ob_plane.location = (0.0, 0.0, 0.0)

# ---- collection membership
col_collection.objects.link(ob_light)
col_collection.objects.link(ob_camera)
col_collection.objects.link(ob_plane)

# ---- scene / render settings (as saved in the file)
scene.camera = ob_camera
scene.frame_start = 1; scene.frame_end = 250; scene.frame_set(1)
scene.render.engine = 'BLENDER_EEVEE_NEXT'
scene.cycles.sampling_pattern = 'TABULATED_SOBOL'
scene.view_settings.view_transform = 'Filmic'
bpy.context.view_layer.update()
